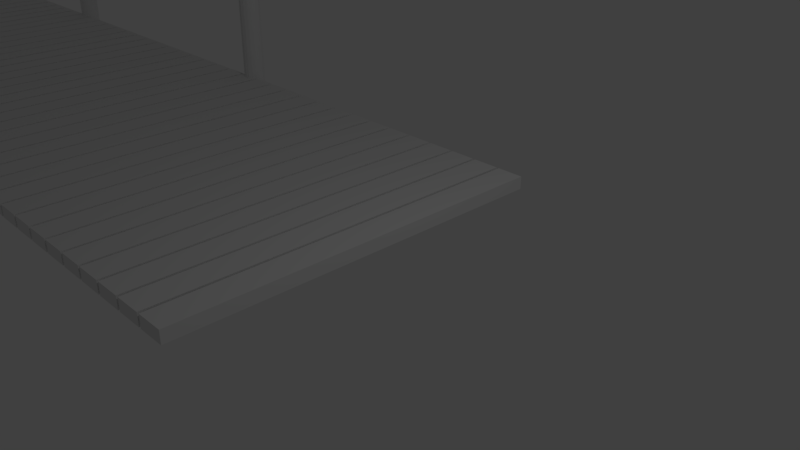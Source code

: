 # Source: Dock.blend  (saved by Blender 2.79.0; exported with 4.5.12 LTS)
import bpy
from mathutils import Matrix  # noqa: F401  (used for matrix-valued properties, if any)

bpy.ops.wm.read_factory_settings(use_empty=True)
scene = bpy.context.scene
scene.name = 'Scene'

# ---- collections
col_collection_1 = bpy.data.collections.new('Collection 1'); scene.collection.children.link(col_collection_1)

# ---- world
world_world = bpy.data.worlds.new('World'); scene.world = world_world
world_world.color = (0.05088, 0.05088, 0.05088)
world_world.use_sun_shadow = False
world_world.sun_shadow_jitter_overblur = 0.0
world_world.cycles.sampling_method = 'MANUAL'

# ---- cameras
cam_camera = bpy.data.cameras.new('Camera')
cam_camera.clip_end = 100.0
cam_camera.lens = 35.0
cam_camera.sensor_width = 32.0
cam_camera.sensor_height = 18.0
cam_camera.ortho_scale = 7.314
cam_camera.dof.focus_distance = 0.0
cam_camera.dof.aperture_fstop = 128.0

# ---- lights
light_lamp = bpy.data.lights.new('Lamp', 'POINT')
light_lamp.transmission_factor = 0.0
light_lamp.cutoff_distance = 30.0
light_lamp.energy = 100.0
light_lamp.shadow_buffer_clip_start = 1.001
light_lamp.shadow_soft_size = 0.1
light_lamp.shadow_maximum_resolution = 0.006
light_lamp.use_absolute_resolution = True

# ---- meshes
me_cube_001 = bpy.data.meshes.new('Cube.001')
me_cube_001.from_pydata([(-0.42, -3.0, -1.788e-08), (-0.42, -3.0, 0.2), (-0.42, 3.0, -1.788e-08), (-0.42, 3.0, 0.2), (0.02, -3.0, -1.788e-08), (0.02, -3.0, 0.2), (0.02, 3.0, -1.788e-08), (0.02, 3.0, 0.2), (-0.904, -3.0, -1.788e-08), (-0.904, -3.0, 0.2), (-0.904, 3.0, -1.788e-08), (-0.904, 3.0, 0.2), (-0.464, -3.0, -1.788e-08), (-0.464, -3.0, 0.2), (-0.464, 3.0, -1.788e-08), (-0.464, 3.0, 0.2), (-1.388, -3.0, -1.788e-08), (-1.388, -3.0, 0.2), (-1.388, 3.0, -1.788e-08), (-1.388, 3.0, 0.2), (-0.948, -3.0, -1.788e-08), (-0.948, -3.0, 0.2), (-0.948, 3.0, -1.788e-08), (-0.948, 3.0, 0.2), (-1.872, -3.0, -1.788e-08), (-1.872, -3.0, 0.2), (-1.872, 3.0, -1.788e-08), (-1.872, 3.0, 0.2), (-1.432, -3.0, -1.788e-08), (-1.432, -3.0, 0.2), (-1.432, 3.0, -1.788e-08), (-1.432, 3.0, 0.2), (-2.356, -3.0, -1.788e-08), (-2.356, -3.0, 0.2), (-2.356, 3.0, -1.788e-08), (-2.356, 3.0, 0.2), (-1.916, -3.0, -1.788e-08), (-1.916, -3.0, 0.2), (-1.916, 3.0, -1.788e-08), (-1.916, 3.0, 0.2), (-2.84, -3.0, -1.788e-08), (-2.84, -3.0, 0.2), (-2.84, 3.0, -1.788e-08), (-2.84, 3.0, 0.2), (-2.4, -3.0, -1.788e-08), (-2.4, -3.0, 0.2), (-2.4, 3.0, -1.788e-08), (-2.4, 3.0, 0.2), (-3.324, -3.0, -1.788e-08), (-3.324, -3.0, 0.2), (-3.324, 3.0, -1.788e-08), (-3.324, 3.0, 0.2), (-2.884, -3.0, -1.788e-08), (-2.884, -3.0, 0.2), (-2.884, 3.0, -1.788e-08), (-2.884, 3.0, 0.2), (-3.808, -3.0, -1.788e-08), (-3.808, -3.0, 0.2), (-3.808, 3.0, -1.788e-08), (-3.808, 3.0, 0.2), (-3.368, -3.0, -1.788e-08), (-3.368, -3.0, 0.2), (-3.368, 3.0, -1.788e-08), (-3.368, 3.0, 0.2), (-4.292, -3.0, -1.788e-08), (-4.292, -3.0, 0.2), (-4.292, 3.0, -1.788e-08), (-4.292, 3.0, 0.2), (-3.852, -3.0, -1.788e-08), (-3.852, -3.0, 0.2), (-3.852, 3.0, -1.788e-08), (-3.852, 3.0, 0.2), (-4.776, -3.0, -1.788e-08), (-4.776, -3.0, 0.2), (-4.776, 3.0, -1.788e-08), (-4.776, 3.0, 0.2), (-4.336, -3.0, -1.788e-08), (-4.336, -3.0, 0.2), (-4.336, 3.0, -1.788e-08), (-4.336, 3.0, 0.2), (-5.26, -3.0, -1.788e-08), (-5.26, -3.0, 0.2), (-5.26, 3.0, -1.788e-08), (-5.26, 3.0, 0.2), (-4.82, -3.0, -1.788e-08), (-4.82, -3.0, 0.2), (-4.82, 3.0, -1.788e-08), (-4.82, 3.0, 0.2), (-5.744, -3.0, -1.788e-08), (-5.744, -3.0, 0.2), (-5.744, 3.0, -1.788e-08), (-5.744, 3.0, 0.2), (-5.304, -3.0, -1.788e-08), (-5.304, -3.0, 0.2), (-5.304, 3.0, -1.788e-08), (-5.304, 3.0, 0.2), (-6.228, -3.0, -1.788e-08), (-6.228, -3.0, 0.2), (-6.228, 3.0, -1.788e-08), (-6.228, 3.0, 0.2), (-5.788, -3.0, -1.788e-08), (-5.788, -3.0, 0.2), (-5.788, 3.0, -1.788e-08), (-5.788, 3.0, 0.2), (-6.712, -3.0, -1.788e-08), (-6.712, -3.0, 0.2), (-6.712, 3.0, -1.788e-08), (-6.712, 3.0, 0.2), (-6.272, -3.0, -1.788e-08), (-6.272, -3.0, 0.2), (-6.272, 3.0, -1.788e-08), (-6.272, 3.0, 0.2), (-7.196, -3.0, -1.788e-08), (-7.196, -3.0, 0.2), (-7.196, 3.0, -1.788e-08), (-7.196, 3.0, 0.2), (-6.756, -3.0, -1.788e-08), (-6.756, -3.0, 0.2), (-6.756, 3.0, -1.788e-08), (-6.756, 3.0, 0.2), (-6.974, -2.9, -2.0), (-6.974, -2.9, 2.0), (-6.897, -2.915, -2.0), (-6.897, -2.915, 2.0), (-6.832, -2.959, -2.0), (-6.832, -2.959, 2.0), (-6.789, -3.023, -2.0), (-6.789, -3.023, 2.0), (-6.774, -3.1, -2.0), (-6.774, -3.1, 2.0), (-6.789, -3.177, -2.0), (-6.789, -3.177, 2.0), (-6.832, -3.241, -2.0), (-6.832, -3.241, 2.0), (-6.897, -3.285, -2.0), (-6.897, -3.285, 2.0), (-6.974, -3.3, -2.0), (-6.974, -3.3, 2.0), (-7.05, -3.285, -2.0), (-7.05, -3.285, 2.0), (-7.115, -3.241, -2.0), (-7.115, -3.241, 2.0), (-7.158, -3.177, -2.0), (-7.158, -3.177, 2.0), (-7.174, -3.1, -2.0), (-7.174, -3.1, 2.0), (-7.158, -3.023, -2.0), (-7.158, -3.023, 2.0), (-7.115, -2.959, -2.0), (-7.115, -2.959, 2.0), (-7.05, -2.915, -2.0), (-7.05, -2.915, 2.0), (-6.974, 3.3, -2.0), (-6.974, 3.3, 2.0), (-6.897, 3.285, -2.0), (-6.897, 3.285, 2.0), (-6.832, 3.241, -2.0), (-6.832, 3.241, 2.0), (-6.789, 3.177, -2.0), (-6.789, 3.177, 2.0), (-6.774, 3.1, -2.0), (-6.774, 3.1, 2.0), (-6.789, 3.023, -2.0), (-6.789, 3.023, 2.0), (-6.832, 2.959, -2.0), (-6.832, 2.959, 2.0), (-6.897, 2.915, -2.0), (-6.897, 2.915, 2.0), (-6.974, 2.9, -2.0), (-6.974, 2.9, 2.0), (-7.05, 2.915, -2.0), (-7.05, 2.915, 2.0), (-7.115, 2.959, -2.0), (-7.115, 2.959, 2.0), (-7.158, 3.023, -2.0), (-7.158, 3.023, 2.0), (-7.174, 3.1, -2.0), (-7.174, 3.1, 2.0), (-7.158, 3.177, -2.0), (-7.158, 3.177, 2.0), (-7.115, 3.241, -2.0), (-7.115, 3.241, 2.0), (-7.05, 3.285, -2.0), (-7.05, 3.285, 2.0), (-7.672, -3.0, -1.788e-08), (-7.672, -3.0, 0.2), (-7.672, 3.0, -1.788e-08), (-7.672, 3.0, 0.2), (-7.232, -3.0, -1.788e-08), (-7.232, -3.0, 0.2), (-7.232, 3.0, -1.788e-08), (-7.232, 3.0, 0.2), (-8.156, -3.0, -1.788e-08), (-8.156, -3.0, 0.2), (-8.156, 3.0, -1.788e-08), (-8.156, 3.0, 0.2), (-7.716, -3.0, -1.788e-08), (-7.716, -3.0, 0.2), (-7.716, 3.0, -1.788e-08), (-7.716, 3.0, 0.2), (-8.64, -3.0, -1.788e-08), (-8.64, -3.0, 0.2), (-8.64, 3.0, -1.788e-08), (-8.64, 3.0, 0.2), (-8.2, -3.0, -1.788e-08), (-8.2, -3.0, 0.2), (-8.2, 3.0, -1.788e-08), (-8.2, 3.0, 0.2), (-9.124, -3.0, -1.788e-08), (-9.124, -3.0, 0.2), (-9.124, 3.0, -1.788e-08), (-9.124, 3.0, 0.2), (-8.684, -3.0, -1.788e-08), (-8.684, -3.0, 0.2), (-8.684, 3.0, -1.788e-08), (-8.684, 3.0, 0.2), (-9.608, -3.0, -1.788e-08), (-9.608, -3.0, 0.2), (-9.608, 3.0, -1.788e-08), (-9.608, 3.0, 0.2), (-9.168, -3.0, -1.788e-08), (-9.168, -3.0, 0.2), (-9.168, 3.0, -1.788e-08), (-9.168, 3.0, 0.2), (-10.09, -3.0, -1.788e-08), (-10.09, -3.0, 0.2), (-10.09, 3.0, -1.788e-08), (-10.09, 3.0, 0.2), (-9.652, -3.0, -1.788e-08), (-9.652, -3.0, 0.2), (-9.652, 3.0, -1.788e-08), (-9.652, 3.0, 0.2), (-10.58, -3.0, -1.788e-08), (-10.58, -3.0, 0.2), (-10.58, 3.0, -1.788e-08), (-10.58, 3.0, 0.2), (-10.14, -3.0, -1.788e-08), (-10.14, -3.0, 0.2), (-10.14, 3.0, -1.788e-08), (-10.14, 3.0, 0.2), (-11.06, -3.0, -1.788e-08), (-11.06, -3.0, 0.2), (-11.06, 3.0, -1.788e-08), (-11.06, 3.0, 0.2), (-10.62, -3.0, -1.788e-08), (-10.62, -3.0, 0.2), (-10.62, 3.0, -1.788e-08), (-10.62, 3.0, 0.2), (-11.54, -3.0, -1.788e-08), (-11.54, -3.0, 0.2), (-11.54, 3.0, -1.788e-08), (-11.54, 3.0, 0.2), (-11.1, -3.0, -1.788e-08), (-11.1, -3.0, 0.2), (-11.1, 3.0, -1.788e-08), (-11.1, 3.0, 0.2), (-12.03, -3.0, -1.788e-08), (-12.03, -3.0, 0.2), (-12.03, 3.0, -1.788e-08), (-12.03, 3.0, 0.2), (-11.59, -3.0, -1.788e-08), (-11.59, -3.0, 0.2), (-11.59, 3.0, -1.788e-08), (-11.59, 3.0, 0.2), (-12.51, -3.0, -1.788e-08), (-12.51, -3.0, 0.2), (-12.51, 3.0, -1.788e-08), (-12.51, 3.0, 0.2), (-12.07, -3.0, -1.788e-08), (-12.07, -3.0, 0.2), (-12.07, 3.0, -1.788e-08), (-12.07, 3.0, 0.2), (-13.0, -3.0, -1.788e-08), (-13.0, -3.0, 0.2), (-13.0, 3.0, -1.788e-08), (-13.0, 3.0, 0.2), (-12.56, -3.0, -1.788e-08), (-12.56, -3.0, 0.2), (-12.56, 3.0, -1.788e-08), (-12.56, 3.0, 0.2), (-13.48, -3.0, -1.788e-08), (-13.48, -3.0, 0.2), (-13.48, 3.0, -1.788e-08), (-13.48, 3.0, 0.2), (-13.04, -3.0, -1.788e-08), (-13.04, -3.0, 0.2), (-13.04, 3.0, -1.788e-08), (-13.04, 3.0, 0.2), (-13.96, -3.0, -1.788e-08), (-13.96, -3.0, 0.2), (-13.96, 3.0, -1.788e-08), (-13.96, 3.0, 0.2), (-13.52, -3.0, -1.788e-08), (-13.52, -3.0, 0.2), (-13.52, 3.0, -1.788e-08), (-13.52, 3.0, 0.2), (-14.45, -3.0, -1.788e-08), (-14.45, -3.0, 0.2), (-14.45, 3.0, -1.788e-08), (-14.45, 3.0, 0.2), (-14.01, -3.0, -1.788e-08), (-14.01, -3.0, 0.2), (-14.01, 3.0, -1.788e-08), (-14.01, 3.0, 0.2), (-14.23, -2.9, -2.0), (-14.23, -2.9, 2.0), (-14.15, -2.915, -2.0), (-14.15, -2.915, 2.0), (-14.08, -2.959, -2.0), (-14.08, -2.959, 2.0), (-14.04, -3.023, -2.0), (-14.04, -3.023, 2.0), (-14.03, -3.1, -2.0), (-14.03, -3.1, 2.0), (-14.04, -3.177, -2.0), (-14.04, -3.177, 2.0), (-14.08, -3.241, -2.0), (-14.08, -3.241, 2.0), (-14.15, -3.285, -2.0), (-14.15, -3.285, 2.0), (-14.23, -3.3, -2.0), (-14.23, -3.3, 2.0), (-14.3, -3.285, -2.0), (-14.3, -3.285, 2.0), (-14.37, -3.241, -2.0), (-14.37, -3.241, 2.0), (-14.41, -3.177, -2.0), (-14.41, -3.177, 2.0), (-14.43, -3.1, -2.0), (-14.43, -3.1, 2.0), (-14.41, -3.023, -2.0), (-14.41, -3.023, 2.0), (-14.37, -2.959, -2.0), (-14.37, -2.959, 2.0), (-14.3, -2.915, -2.0), (-14.3, -2.915, 2.0), (-14.23, 3.3, -2.0), (-14.23, 3.3, 2.0), (-14.15, 3.285, -2.0), (-14.15, 3.285, 2.0), (-14.08, 3.241, -2.0), (-14.08, 3.241, 2.0), (-14.04, 3.177, -2.0), (-14.04, 3.177, 2.0), (-14.03, 3.1, -2.0), (-14.03, 3.1, 2.0), (-14.04, 3.023, -2.0), (-14.04, 3.023, 2.0), (-14.08, 2.959, -2.0), (-14.08, 2.959, 2.0), (-14.15, 2.915, -2.0), (-14.15, 2.915, 2.0), (-14.23, 2.9, -2.0), (-14.23, 2.9, 2.0), (-14.3, 2.915, -2.0), (-14.3, 2.915, 2.0), (-14.37, 2.959, -2.0), (-14.37, 2.959, 2.0), (-14.41, 3.023, -2.0), (-14.41, 3.023, 2.0), (-14.43, 3.1, -2.0), (-14.43, 3.1, 2.0), (-14.41, 3.177, -2.0), (-14.41, 3.177, 2.0), (-14.37, 3.241, -2.0), (-14.37, 3.241, 2.0), (-14.3, 3.285, -2.0), (-14.3, 3.285, 2.0), (-14.92, -3.0, -1.788e-08), (-14.92, -3.0, 0.2), (-14.92, 3.0, -1.788e-08), (-14.92, 3.0, 0.2), (-14.48, -3.0, -1.788e-08), (-14.48, -3.0, 0.2), (-14.48, 3.0, -1.788e-08), (-14.48, 3.0, 0.2), (-15.41, -3.0, -1.788e-08), (-15.41, -3.0, 0.2), (-15.41, 3.0, -1.788e-08), (-15.41, 3.0, 0.2), (-14.97, -3.0, -1.788e-08), (-14.97, -3.0, 0.2), (-14.97, 3.0, -1.788e-08), (-14.97, 3.0, 0.2), (-15.89, -3.0, -1.788e-08), (-15.89, -3.0, 0.2), (-15.89, 3.0, -1.788e-08), (-15.89, 3.0, 0.2), (-15.45, -3.0, -1.788e-08), (-15.45, -3.0, 0.2), (-15.45, 3.0, -1.788e-08), (-15.45, 3.0, 0.2), (-16.38, -3.0, -1.788e-08), (-16.38, -3.0, 0.2), (-16.38, 3.0, -1.788e-08), (-16.38, 3.0, 0.2), (-15.94, -3.0, -1.788e-08), (-15.94, -3.0, 0.2), (-15.94, 3.0, -1.788e-08), (-15.94, 3.0, 0.2), (-16.86, -3.0, -1.788e-08), (-16.86, -3.0, 0.2), (-16.86, 3.0, -1.788e-08), (-16.86, 3.0, 0.2), (-16.42, -3.0, -1.788e-08), (-16.42, -3.0, 0.2), (-16.42, 3.0, -1.788e-08), (-16.42, 3.0, 0.2), (-17.34, -3.0, -1.788e-08), (-17.34, -3.0, 0.2), (-17.34, 3.0, -1.788e-08), (-17.34, 3.0, 0.2), (-16.9, -3.0, -1.788e-08), (-16.9, -3.0, 0.2), (-16.9, 3.0, -1.788e-08), (-16.9, 3.0, 0.2), (-17.83, -3.0, -1.788e-08), (-17.83, -3.0, 0.2), (-17.83, 3.0, -1.788e-08), (-17.83, 3.0, 0.2), (-17.39, -3.0, -1.788e-08), (-17.39, -3.0, 0.2), (-17.39, 3.0, -1.788e-08), (-17.39, 3.0, 0.2), (-18.31, -3.0, -1.788e-08), (-18.31, -3.0, 0.2), (-18.31, 3.0, -1.788e-08), (-18.31, 3.0, 0.2), (-17.87, -3.0, -1.788e-08), (-17.87, -3.0, 0.2), (-17.87, 3.0, -1.788e-08), (-17.87, 3.0, 0.2), (-18.8, -3.0, -1.788e-08), (-18.8, -3.0, 0.2), (-18.8, 3.0, -1.788e-08), (-18.8, 3.0, 0.2), (-18.36, -3.0, -1.788e-08), (-18.36, -3.0, 0.2), (-18.36, 3.0, -1.788e-08), (-18.36, 3.0, 0.2), (-19.28, -3.0, -1.788e-08), (-19.28, -3.0, 0.2), (-19.28, 3.0, -1.788e-08), (-19.28, 3.0, 0.2), (-18.84, -3.0, -1.788e-08), (-18.84, -3.0, 0.2), (-18.84, 3.0, -1.788e-08), (-18.84, 3.0, 0.2), (-19.76, -3.0, -1.788e-08), (-19.76, -3.0, 0.2), (-19.76, 3.0, -1.788e-08), (-19.76, 3.0, 0.2), (-19.32, -3.0, -1.788e-08), (-19.32, -3.0, 0.2), (-19.32, 3.0, -1.788e-08), (-19.32, 3.0, 0.2), (-20.25, -3.0, -1.788e-08), (-20.25, -3.0, 0.2), (-20.25, 3.0, -1.788e-08), (-20.25, 3.0, 0.2), (-19.81, -3.0, -1.788e-08), (-19.81, -3.0, 0.2), (-19.81, 3.0, -1.788e-08), (-19.81, 3.0, 0.2), (-20.73, -3.0, -1.788e-08), (-20.73, -3.0, 0.2), (-20.73, 3.0, -1.788e-08), (-20.73, 3.0, 0.2), (-20.29, -3.0, -1.788e-08), (-20.29, -3.0, 0.2), (-20.29, 3.0, -1.788e-08), (-20.29, 3.0, 0.2), (-21.22, -3.0, -1.788e-08), (-21.22, -3.0, 0.2), (-21.22, 3.0, -1.788e-08), (-21.22, 3.0, 0.2), (-20.78, -3.0, -1.788e-08), (-20.78, -3.0, 0.2), (-20.78, 3.0, -1.788e-08), (-20.78, 3.0, 0.2), (-21.7, -3.0, -1.788e-08), (-21.7, -3.0, 0.2), (-21.7, 3.0, -1.788e-08), (-21.7, 3.0, 0.2), (-21.26, -3.0, -1.788e-08), (-21.26, -3.0, 0.2), (-21.26, 3.0, -1.788e-08), (-21.26, 3.0, 0.2), (-21.48, -2.9, -2.0), (-21.48, -2.9, 2.0), (-21.4, -2.915, -2.0), (-21.4, -2.915, 2.0), (-21.34, -2.959, -2.0), (-21.34, -2.959, 2.0), (-21.29, -3.023, -2.0), (-21.29, -3.023, 2.0), (-21.28, -3.1, -2.0), (-21.28, -3.1, 2.0), (-21.29, -3.177, -2.0), (-21.29, -3.177, 2.0), (-21.34, -3.241, -2.0), (-21.34, -3.241, 2.0), (-21.4, -3.285, -2.0), (-21.4, -3.285, 2.0), (-21.48, -3.3, -2.0), (-21.48, -3.3, 2.0), (-21.55, -3.285, -2.0), (-21.55, -3.285, 2.0), (-21.62, -3.241, -2.0), (-21.62, -3.241, 2.0), (-21.66, -3.177, -2.0), (-21.66, -3.177, 2.0), (-21.68, -3.1, -2.0), (-21.68, -3.1, 2.0), (-21.66, -3.023, -2.0), (-21.66, -3.023, 2.0), (-21.62, -2.959, -2.0), (-21.62, -2.959, 2.0), (-21.55, -2.915, -2.0), (-21.55, -2.915, 2.0), (-21.48, 3.3, -2.0), (-21.48, 3.3, 2.0), (-21.4, 3.285, -2.0), (-21.4, 3.285, 2.0), (-21.34, 3.241, -2.0), (-21.34, 3.241, 2.0), (-21.29, 3.177, -2.0), (-21.29, 3.177, 2.0), (-21.28, 3.1, -2.0), (-21.28, 3.1, 2.0), (-21.29, 3.023, -2.0), (-21.29, 3.023, 2.0), (-21.34, 2.959, -2.0), (-21.34, 2.959, 2.0), (-21.4, 2.915, -2.0), (-21.4, 2.915, 2.0), (-21.48, 2.9, -2.0), (-21.48, 2.9, 2.0), (-21.55, 2.915, -2.0), (-21.55, 2.915, 2.0), (-21.62, 2.959, -2.0), (-21.62, 2.959, 2.0), (-21.66, 3.023, -2.0), (-21.66, 3.023, 2.0), (-21.68, 3.1, -2.0), (-21.68, 3.1, 2.0), (-21.66, 3.177, -2.0), (-21.66, 3.177, 2.0), (-21.62, 3.241, -2.0), (-21.62, 3.241, 2.0), (-21.55, 3.285, -2.0), (-21.55, 3.285, 2.0), (-22.18, -3.0, -1.788e-08), (-22.18, -3.0, 0.2), (-22.18, 3.0, -1.788e-08), (-22.18, 3.0, 0.2), (-21.74, -3.0, -1.788e-08), (-21.74, -3.0, 0.2), (-21.74, 3.0, -1.788e-08), (-21.74, 3.0, 0.2), (-22.66, -3.0, -1.788e-08), (-22.66, -3.0, 0.2), (-22.66, 3.0, -1.788e-08), (-22.66, 3.0, 0.2), (-22.22, -3.0, -1.788e-08), (-22.22, -3.0, 0.2), (-22.22, 3.0, -1.788e-08), (-22.22, 3.0, 0.2), (-23.14, -3.0, -1.788e-08), (-23.14, -3.0, 0.2), (-23.14, 3.0, -1.788e-08), (-23.14, 3.0, 0.2), (-22.7, -3.0, -1.788e-08), (-22.7, -3.0, 0.2), (-22.7, 3.0, -1.788e-08), (-22.7, 3.0, 0.2), (-23.63, -3.0, -1.788e-08), (-23.63, -3.0, 0.2), (-23.63, 3.0, -1.788e-08), (-23.63, 3.0, 0.2), (-23.19, -3.0, -1.788e-08), (-23.19, -3.0, 0.2), (-23.19, 3.0, -1.788e-08), (-23.19, 3.0, 0.2), (-24.11, -3.0, -1.788e-08), (-24.11, -3.0, 0.2), (-24.11, 3.0, -1.788e-08), (-24.11, 3.0, 0.2), (-23.67, -3.0, -1.788e-08), (-23.67, -3.0, 0.2), (-23.67, 3.0, -1.788e-08), (-23.67, 3.0, 0.2), (-24.6, -3.0, -1.788e-08), (-24.6, -3.0, 0.2), (-24.6, 3.0, -1.788e-08), (-24.6, 3.0, 0.2), (-24.16, -3.0, -1.788e-08), (-24.16, -3.0, 0.2), (-24.16, 3.0, -1.788e-08), (-24.16, 3.0, 0.2), (-25.08, -3.0, -1.788e-08), (-25.08, -3.0, 0.2), (-25.08, 3.0, -1.788e-08), (-25.08, 3.0, 0.2), (-24.64, -3.0, -1.788e-08), (-24.64, -3.0, 0.2), (-24.64, 3.0, -1.788e-08), (-24.64, 3.0, 0.2), (-25.56, -3.0, -1.788e-08), (-25.56, -3.0, 0.2), (-25.56, 3.0, -1.788e-08), (-25.56, 3.0, 0.2), (-25.12, -3.0, -1.788e-08), (-25.12, -3.0, 0.2), (-25.12, 3.0, -1.788e-08), (-25.12, 3.0, 0.2), (-26.05, -3.0, -1.788e-08), (-26.05, -3.0, 0.2), (-26.05, 3.0, -1.788e-08), (-26.05, 3.0, 0.2), (-25.61, -3.0, -1.788e-08), (-25.61, -3.0, 0.2), (-25.61, 3.0, -1.788e-08), (-25.61, 3.0, 0.2), (-26.53, -3.0, -1.788e-08), (-26.53, -3.0, 0.2), (-26.53, 3.0, -1.788e-08), (-26.53, 3.0, 0.2), (-26.09, -3.0, -1.788e-08), (-26.09, -3.0, 0.2), (-26.09, 3.0, -1.788e-08), (-26.09, 3.0, 0.2), (-27.02, -3.0, -1.788e-08), (-27.02, -3.0, 0.2), (-27.02, 3.0, -1.788e-08), (-27.02, 3.0, 0.2), (-26.58, -3.0, -1.788e-08), (-26.58, -3.0, 0.2), (-26.58, 3.0, -1.788e-08), (-26.58, 3.0, 0.2), (-27.5, -3.0, -1.788e-08), (-27.5, -3.0, 0.2), (-27.5, 3.0, -1.788e-08), (-27.5, 3.0, 0.2), (-27.06, -3.0, -1.788e-08), (-27.06, -3.0, 0.2), (-27.06, 3.0, -1.788e-08), (-27.06, 3.0, 0.2), (-27.98, -3.0, -1.788e-08), (-27.98, -3.0, 0.2), (-27.98, 3.0, -1.788e-08), (-27.98, 3.0, 0.2), (-27.54, -3.0, -1.788e-08), (-27.54, -3.0, 0.2), (-27.54, 3.0, -1.788e-08), (-27.54, 3.0, 0.2), (-28.47, -3.0, -1.788e-08), (-28.47, -3.0, 0.2), (-28.47, 3.0, -1.788e-08), (-28.47, 3.0, 0.2), (-28.03, -3.0, -1.788e-08), (-28.03, -3.0, 0.2), (-28.03, 3.0, -1.788e-08), (-28.03, 3.0, 0.2), (-28.95, -3.0, -1.788e-08), (-28.95, -3.0, 0.2), (-28.95, 3.0, -1.788e-08), (-28.95, 3.0, 0.2), (-28.51, -3.0, -1.788e-08), (-28.51, -3.0, 0.2), (-28.51, 3.0, -1.788e-08), (-28.51, 3.0, 0.2), (-28.73, -2.9, -2.0), (-28.73, -2.9, 2.0), (-28.65, -2.915, -2.0), (-28.65, -2.915, 2.0), (-28.59, -2.959, -2.0), (-28.59, -2.959, 2.0), (-28.54, -3.023, -2.0), (-28.54, -3.023, 2.0), (-28.53, -3.1, -2.0), (-28.53, -3.1, 2.0), (-28.54, -3.177, -2.0), (-28.54, -3.177, 2.0), (-28.59, -3.241, -2.0), (-28.59, -3.241, 2.0), (-28.65, -3.285, -2.0), (-28.65, -3.285, 2.0), (-28.73, -3.3, -2.0), (-28.73, -3.3, 2.0), (-28.81, -3.285, -2.0), (-28.81, -3.285, 2.0), (-28.87, -3.241, -2.0), (-28.87, -3.241, 2.0), (-28.91, -3.177, -2.0), (-28.91, -3.177, 2.0), (-28.93, -3.1, -2.0), (-28.93, -3.1, 2.0), (-28.91, -3.023, -2.0), (-28.91, -3.023, 2.0), (-28.87, -2.959, -2.0), (-28.87, -2.959, 2.0), (-28.81, -2.915, -2.0), (-28.81, -2.915, 2.0), (-28.73, 3.3, -2.0), (-28.73, 3.3, 2.0), (-28.65, 3.285, -2.0), (-28.65, 3.285, 2.0), (-28.59, 3.241, -2.0), (-28.59, 3.241, 2.0), (-28.54, 3.177, -2.0), (-28.54, 3.177, 2.0), (-28.53, 3.1, -2.0), (-28.53, 3.1, 2.0), (-28.54, 3.023, -2.0), (-28.54, 3.023, 2.0), (-28.59, 2.959, -2.0), (-28.59, 2.959, 2.0), (-28.65, 2.915, -2.0), (-28.65, 2.915, 2.0), (-28.73, 2.9, -2.0), (-28.73, 2.9, 2.0), (-28.81, 2.915, -2.0), (-28.81, 2.915, 2.0), (-28.87, 2.959, -2.0), (-28.87, 2.959, 2.0), (-28.91, 3.023, -2.0), (-28.91, 3.023, 2.0), (-28.93, 3.1, -2.0), (-28.93, 3.1, 2.0), (-28.91, 3.177, -2.0), (-28.91, 3.177, 2.0), (-28.87, 3.241, -2.0), (-28.87, 3.241, 2.0), (-28.81, 3.285, -2.0), (-28.81, 3.285, 2.0), (-29.43, -3.0, -1.788e-08), (-29.43, -3.0, 0.2), (-29.43, 3.0, -1.788e-08), (-29.43, 3.0, 0.2), (-28.99, -3.0, -1.788e-08), (-28.99, -3.0, 0.2), (-28.99, 3.0, -1.788e-08), (-28.99, 3.0, 0.2), (-29.91, -3.0, -1.788e-08), (-29.91, -3.0, 0.2), (-29.91, 3.0, -1.788e-08), (-29.91, 3.0, 0.2), (-29.47, -3.0, -1.788e-08), (-29.47, -3.0, 0.2), (-29.47, 3.0, -1.788e-08), (-29.47, 3.0, 0.2), (-30.4, -3.0, -1.788e-08), (-30.4, -3.0, 0.2), (-30.4, 3.0, -1.788e-08), (-30.4, 3.0, 0.2), (-29.96, -3.0, -1.788e-08), (-29.96, -3.0, 0.2), (-29.96, 3.0, -1.788e-08), (-29.96, 3.0, 0.2), (-30.88, -3.0, -1.788e-08), (-30.88, -3.0, 0.2), (-30.88, 3.0, -1.788e-08), (-30.88, 3.0, 0.2), (-30.44, -3.0, -1.788e-08), (-30.44, -3.0, 0.2), (-30.44, 3.0, -1.788e-08), (-30.44, 3.0, 0.2), (-31.36, -3.0, -1.788e-08), (-31.36, -3.0, 0.2), (-31.36, 3.0, -1.788e-08), (-31.36, 3.0, 0.2), (-30.92, -3.0, -1.788e-08), (-30.92, -3.0, 0.2), (-30.92, 3.0, -1.788e-08), (-30.92, 3.0, 0.2), (-31.85, -3.0, -1.788e-08), (-31.85, -3.0, 0.2), (-31.85, 3.0, -1.788e-08), (-31.85, 3.0, 0.2), (-31.41, -3.0, -1.788e-08), (-31.41, -3.0, 0.2), (-31.41, 3.0, -1.788e-08), (-31.41, 3.0, 0.2), (-32.33, -3.0, -1.788e-08), (-32.33, -3.0, 0.2), (-32.33, 3.0, -1.788e-08), (-32.33, 3.0, 0.2), (-31.89, -3.0, -1.788e-08), (-31.89, -3.0, 0.2), (-31.89, 3.0, -1.788e-08), (-31.89, 3.0, 0.2), (-32.82, -3.0, -1.788e-08), (-32.82, -3.0, 0.2), (-32.82, 3.0, -1.788e-08), (-32.82, 3.0, 0.2), (-32.38, -3.0, -1.788e-08), (-32.38, -3.0, 0.2), (-32.38, 3.0, -1.788e-08), (-32.38, 3.0, 0.2), (-33.3, -3.0, -1.788e-08), (-33.3, -3.0, 0.2), (-33.3, 3.0, -1.788e-08), (-33.3, 3.0, 0.2), (-32.86, -3.0, -1.788e-08), (-32.86, -3.0, 0.2), (-32.86, 3.0, -1.788e-08), (-32.86, 3.0, 0.2), (-33.78, -3.0, -1.788e-08), (-33.78, -3.0, 0.2), (-33.78, 3.0, -1.788e-08), (-33.78, 3.0, 0.2), (-33.34, -3.0, -1.788e-08), (-33.34, -3.0, 0.2), (-33.34, 3.0, -1.788e-08), (-33.34, 3.0, 0.2), (-34.27, -3.0, -1.788e-08), (-34.27, -3.0, 0.2), (-34.27, 3.0, -1.788e-08), (-34.27, 3.0, 0.2), (-33.83, -3.0, -1.788e-08), (-33.83, -3.0, 0.2), (-33.83, 3.0, -1.788e-08), (-33.83, 3.0, 0.2), (-34.75, -3.0, -1.788e-08), (-34.75, -3.0, 0.2), (-34.75, 3.0, -1.788e-08), (-34.75, 3.0, 0.2), (-34.31, -3.0, -1.788e-08), (-34.31, -3.0, 0.2), (-34.31, 3.0, -1.788e-08), (-34.31, 3.0, 0.2), (-35.24, -3.0, -1.788e-08), (-35.24, -3.0, 0.2), (-35.24, 3.0, -1.788e-08), (-35.24, 3.0, 0.2), (-34.8, -3.0, -1.788e-08), (-34.8, -3.0, 0.2), (-34.8, 3.0, -1.788e-08), (-34.8, 3.0, 0.2), (-35.72, -3.0, -1.788e-08), (-35.72, -3.0, 0.2), (-35.72, 3.0, -1.788e-08), (-35.72, 3.0, 0.2), (-35.28, -3.0, -1.788e-08), (-35.28, -3.0, 0.2), (-35.28, 3.0, -1.788e-08), (-35.28, 3.0, 0.2), (-36.2, -3.0, -1.788e-08), (-36.2, -3.0, 0.2), (-36.2, 3.0, -1.788e-08), (-36.2, 3.0, 0.2), (-35.76, -3.0, -1.788e-08), (-35.76, -3.0, 0.2), (-35.76, 3.0, -1.788e-08), (-35.76, 3.0, 0.2), (-35.98, -2.9, -2.0), (-35.98, -2.9, 2.0), (-35.91, -2.915, -2.0), (-35.91, -2.915, 2.0), (-35.84, -2.959, -2.0), (-35.84, -2.959, 2.0), (-35.8, -3.023, -2.0), (-35.8, -3.023, 2.0), (-35.78, -3.1, -2.0), (-35.78, -3.1, 2.0), (-35.8, -3.177, -2.0), (-35.8, -3.177, 2.0), (-35.84, -3.241, -2.0), (-35.84, -3.241, 2.0), (-35.91, -3.285, -2.0), (-35.91, -3.285, 2.0), (-35.98, -3.3, -2.0), (-35.98, -3.3, 2.0), (-36.06, -3.285, -2.0), (-36.06, -3.285, 2.0), (-36.12, -3.241, -2.0), (-36.12, -3.241, 2.0), (-36.17, -3.177, -2.0), (-36.17, -3.177, 2.0), (-36.18, -3.1, -2.0), (-36.18, -3.1, 2.0), (-36.17, -3.023, -2.0), (-36.17, -3.023, 2.0), (-36.12, -2.959, -2.0), (-36.12, -2.959, 2.0), (-36.06, -2.915, -2.0), (-36.06, -2.915, 2.0), (-35.98, 3.3, -2.0), (-35.98, 3.3, 2.0), (-35.91, 3.285, -2.0), (-35.91, 3.285, 2.0), (-35.84, 3.241, -2.0), (-35.84, 3.241, 2.0), (-35.8, 3.177, -2.0), (-35.8, 3.177, 2.0), (-35.78, 3.1, -2.0), (-35.78, 3.1, 2.0), (-35.8, 3.023, -2.0), (-35.8, 3.023, 2.0), (-35.84, 2.959, -2.0), (-35.84, 2.959, 2.0), (-35.91, 2.915, -2.0), (-35.91, 2.915, 2.0), (-35.98, 2.9, -2.0), (-35.98, 2.9, 2.0), (-36.06, 2.915, -2.0), (-36.06, 2.915, 2.0), (-36.12, 2.959, -2.0), (-36.12, 2.959, 2.0), (-36.17, 3.023, -2.0), (-36.17, 3.023, 2.0), (-36.18, 3.1, -2.0), (-36.18, 3.1, 2.0), (-36.17, 3.177, -2.0), (-36.17, 3.177, 2.0), (-36.12, 3.241, -2.0), (-36.12, 3.241, 2.0), (-36.06, 3.285, -2.0), (-36.06, 3.285, 2.0)], [], [(0, 1, 3, 2), (2, 3, 7, 6), (6, 7, 5, 4), (4, 5, 1, 0), (2, 6, 4, 0), (7, 3, 1, 5), (8, 9, 11, 10), (10, 11, 15, 14), (14, 15, 13, 12), (12, 13, 9, 8), (10, 14, 12, 8), (15, 11, 9, 13), (16, 17, 19, 18), (18, 19, 23, 22), (22, 23, 21, 20), (20, 21, 17, 16), (18, 22, 20, 16), (23, 19, 17, 21), (24, 25, 27, 26), (26, 27, 31, 30), (30, 31, 29, 28), (28, 29, 25, 24), (26, 30, 28, 24), (31, 27, 25, 29), (32, 33, 35, 34), (34, 35, 39, 38), (38, 39, 37, 36), (36, 37, 33, 32), (34, 38, 36, 32), (39, 35, 33, 37), (40, 41, 43, 42), (42, 43, 47, 46), (46, 47, 45, 44), (44, 45, 41, 40), (42, 46, 44, 40), (47, 43, 41, 45), (48, 49, 51, 50), (50, 51, 55, 54), (54, 55, 53, 52), (52, 53, 49, 48), (50, 54, 52, 48), (55, 51, 49, 53), (56, 57, 59, 58), (58, 59, 63, 62), (62, 63, 61, 60), (60, 61, 57, 56), (58, 62, 60, 56), (63, 59, 57, 61), (64, 65, 67, 66), (66, 67, 71, 70), (70, 71, 69, 68), (68, 69, 65, 64), (66, 70, 68, 64), (71, 67, 65, 69), (72, 73, 75, 74), (74, 75, 79, 78), (78, 79, 77, 76), (76, 77, 73, 72), (74, 78, 76, 72), (79, 75, 73, 77), (80, 81, 83, 82), (82, 83, 87, 86), (86, 87, 85, 84), (84, 85, 81, 80), (82, 86, 84, 80), (87, 83, 81, 85), (88, 89, 91, 90), (90, 91, 95, 94), (94, 95, 93, 92), (92, 93, 89, 88), (90, 94, 92, 88), (95, 91, 89, 93), (96, 97, 99, 98), (98, 99, 103, 102), (102, 103, 101, 100), (100, 101, 97, 96), (98, 102, 100, 96), (103, 99, 97, 101), (104, 105, 107, 106), (106, 107, 111, 110), (110, 111, 109, 108), (108, 109, 105, 104), (106, 110, 108, 104), (111, 107, 105, 109), (112, 113, 115, 114), (114, 115, 119, 118), (118, 119, 117, 116), (116, 117, 113, 112), (114, 118, 116, 112), (119, 115, 113, 117), (120, 121, 123, 122), (122, 123, 125, 124), (124, 125, 127, 126), (126, 127, 129, 128), (128, 129, 131, 130), (130, 131, 133, 132), (132, 133, 135, 134), (134, 135, 137, 136), (136, 137, 139, 138), (138, 139, 141, 140), (140, 141, 143, 142), (142, 143, 145, 144), (144, 145, 147, 146), (146, 147, 149, 148), (123, 121, 151, 149, 147, 145, 143, 141, 139, 137, 135, 133, 131, 129, 127, 125), (148, 149, 151, 150), (150, 151, 121, 120), (120, 122, 124, 126, 128, 130, 132, 134, 136, 138, 140, 142, 144, 146, 148, 150), (152, 153, 155, 154), (154, 155, 157, 156), (156, 157, 159, 158), (158, 159, 161, 160), (160, 161, 163, 162), (162, 163, 165, 164), (164, 165, 167, 166), (166, 167, 169, 168), (168, 169, 171, 170), (170, 171, 173, 172), (172, 173, 175, 174), (174, 175, 177, 176), (176, 177, 179, 178), (178, 179, 181, 180), (155, 153, 183, 181, 179, 177, 175, 173, 171, 169, 167, 165, 163, 161, 159, 157), (180, 181, 183, 182), (182, 183, 153, 152), (152, 154, 156, 158, 160, 162, 164, 166, 168, 170, 172, 174, 176, 178, 180, 182), (184, 185, 187, 186), (186, 187, 191, 190), (190, 191, 189, 188), (188, 189, 185, 184), (186, 190, 188, 184), (191, 187, 185, 189), (192, 193, 195, 194), (194, 195, 199, 198), (198, 199, 197, 196), (196, 197, 193, 192), (194, 198, 196, 192), (199, 195, 193, 197), (200, 201, 203, 202), (202, 203, 207, 206), (206, 207, 205, 204), (204, 205, 201, 200), (202, 206, 204, 200), (207, 203, 201, 205), (208, 209, 211, 210), (210, 211, 215, 214), (214, 215, 213, 212), (212, 213, 209, 208), (210, 214, 212, 208), (215, 211, 209, 213), (216, 217, 219, 218), (218, 219, 223, 222), (222, 223, 221, 220), (220, 221, 217, 216), (218, 222, 220, 216), (223, 219, 217, 221), (224, 225, 227, 226), (226, 227, 231, 230), (230, 231, 229, 228), (228, 229, 225, 224), (226, 230, 228, 224), (231, 227, 225, 229), (232, 233, 235, 234), (234, 235, 239, 238), (238, 239, 237, 236), (236, 237, 233, 232), (234, 238, 236, 232), (239, 235, 233, 237), (240, 241, 243, 242), (242, 243, 247, 246), (246, 247, 245, 244), (244, 245, 241, 240), (242, 246, 244, 240), (247, 243, 241, 245), (248, 249, 251, 250), (250, 251, 255, 254), (254, 255, 253, 252), (252, 253, 249, 248), (250, 254, 252, 248), (255, 251, 249, 253), (256, 257, 259, 258), (258, 259, 263, 262), (262, 263, 261, 260), (260, 261, 257, 256), (258, 262, 260, 256), (263, 259, 257, 261), (264, 265, 267, 266), (266, 267, 271, 270), (270, 271, 269, 268), (268, 269, 265, 264), (266, 270, 268, 264), (271, 267, 265, 269), (272, 273, 275, 274), (274, 275, 279, 278), (278, 279, 277, 276), (276, 277, 273, 272), (274, 278, 276, 272), (279, 275, 273, 277), (280, 281, 283, 282), (282, 283, 287, 286), (286, 287, 285, 284), (284, 285, 281, 280), (282, 286, 284, 280), (287, 283, 281, 285), (288, 289, 291, 290), (290, 291, 295, 294), (294, 295, 293, 292), (292, 293, 289, 288), (290, 294, 292, 288), (295, 291, 289, 293), (296, 297, 299, 298), (298, 299, 303, 302), (302, 303, 301, 300), (300, 301, 297, 296), (298, 302, 300, 296), (303, 299, 297, 301), (304, 305, 307, 306), (306, 307, 309, 308), (308, 309, 311, 310), (310, 311, 313, 312), (312, 313, 315, 314), (314, 315, 317, 316), (316, 317, 319, 318), (318, 319, 321, 320), (320, 321, 323, 322), (322, 323, 325, 324), (324, 325, 327, 326), (326, 327, 329, 328), (328, 329, 331, 330), (330, 331, 333, 332), (307, 305, 335, 333, 331, 329, 327, 325, 323, 321, 319, 317, 315, 313, 311, 309), (332, 333, 335, 334), (334, 335, 305, 304), (304, 306, 308, 310, 312, 314, 316, 318, 320, 322, 324, 326, 328, 330, 332, 334), (336, 337, 339, 338), (338, 339, 341, 340), (340, 341, 343, 342), (342, 343, 345, 344), (344, 345, 347, 346), (346, 347, 349, 348), (348, 349, 351, 350), (350, 351, 353, 352), (352, 353, 355, 354), (354, 355, 357, 356), (356, 357, 359, 358), (358, 359, 361, 360), (360, 361, 363, 362), (362, 363, 365, 364), (339, 337, 367, 365, 363, 361, 359, 357, 355, 353, 351, 349, 347, 345, 343, 341), (364, 365, 367, 366), (366, 367, 337, 336), (336, 338, 340, 342, 344, 346, 348, 350, 352, 354, 356, 358, 360, 362, 364, 366), (368, 369, 371, 370), (370, 371, 375, 374), (374, 375, 373, 372), (372, 373, 369, 368), (370, 374, 372, 368), (375, 371, 369, 373), (376, 377, 379, 378), (378, 379, 383, 382), (382, 383, 381, 380), (380, 381, 377, 376), (378, 382, 380, 376), (383, 379, 377, 381), (384, 385, 387, 386), (386, 387, 391, 390), (390, 391, 389, 388), (388, 389, 385, 384), (386, 390, 388, 384), (391, 387, 385, 389), (392, 393, 395, 394), (394, 395, 399, 398), (398, 399, 397, 396), (396, 397, 393, 392), (394, 398, 396, 392), (399, 395, 393, 397), (400, 401, 403, 402), (402, 403, 407, 406), (406, 407, 405, 404), (404, 405, 401, 400), (402, 406, 404, 400), (407, 403, 401, 405), (408, 409, 411, 410), (410, 411, 415, 414), (414, 415, 413, 412), (412, 413, 409, 408), (410, 414, 412, 408), (415, 411, 409, 413), (416, 417, 419, 418), (418, 419, 423, 422), (422, 423, 421, 420), (420, 421, 417, 416), (418, 422, 420, 416), (423, 419, 417, 421), (424, 425, 427, 426), (426, 427, 431, 430), (430, 431, 429, 428), (428, 429, 425, 424), (426, 430, 428, 424), (431, 427, 425, 429), (432, 433, 435, 434), (434, 435, 439, 438), (438, 439, 437, 436), (436, 437, 433, 432), (434, 438, 436, 432), (439, 435, 433, 437), (440, 441, 443, 442), (442, 443, 447, 446), (446, 447, 445, 444), (444, 445, 441, 440), (442, 446, 444, 440), (447, 443, 441, 445), (448, 449, 451, 450), (450, 451, 455, 454), (454, 455, 453, 452), (452, 453, 449, 448), (450, 454, 452, 448), (455, 451, 449, 453), (456, 457, 459, 458), (458, 459, 463, 462), (462, 463, 461, 460), (460, 461, 457, 456), (458, 462, 460, 456), (463, 459, 457, 461), (464, 465, 467, 466), (466, 467, 471, 470), (470, 471, 469, 468), (468, 469, 465, 464), (466, 470, 468, 464), (471, 467, 465, 469), (472, 473, 475, 474), (474, 475, 479, 478), (478, 479, 477, 476), (476, 477, 473, 472), (474, 478, 476, 472), (479, 475, 473, 477), (480, 481, 483, 482), (482, 483, 487, 486), (486, 487, 485, 484), (484, 485, 481, 480), (482, 486, 484, 480), (487, 483, 481, 485), (488, 489, 491, 490), (490, 491, 493, 492), (492, 493, 495, 494), (494, 495, 497, 496), (496, 497, 499, 498), (498, 499, 501, 500), (500, 501, 503, 502), (502, 503, 505, 504), (504, 505, 507, 506), (506, 507, 509, 508), (508, 509, 511, 510), (510, 511, 513, 512), (512, 513, 515, 514), (514, 515, 517, 516), (491, 489, 519, 517, 515, 513, 511, 509, 507, 505, 503, 501, 499, 497, 495, 493), (516, 517, 519, 518), (518, 519, 489, 488), (488, 490, 492, 494, 496, 498, 500, 502, 504, 506, 508, 510, 512, 514, 516, 518), (520, 521, 523, 522), (522, 523, 525, 524), (524, 525, 527, 526), (526, 527, 529, 528), (528, 529, 531, 530), (530, 531, 533, 532), (532, 533, 535, 534), (534, 535, 537, 536), (536, 537, 539, 538), (538, 539, 541, 540), (540, 541, 543, 542), (542, 543, 545, 544), (544, 545, 547, 546), (546, 547, 549, 548), (523, 521, 551, 549, 547, 545, 543, 541, 539, 537, 535, 533, 531, 529, 527, 525), (548, 549, 551, 550), (550, 551, 521, 520), (520, 522, 524, 526, 528, 530, 532, 534, 536, 538, 540, 542, 544, 546, 548, 550), (552, 553, 555, 554), (554, 555, 559, 558), (558, 559, 557, 556), (556, 557, 553, 552), (554, 558, 556, 552), (559, 555, 553, 557), (560, 561, 563, 562), (562, 563, 567, 566), (566, 567, 565, 564), (564, 565, 561, 560), (562, 566, 564, 560), (567, 563, 561, 565), (568, 569, 571, 570), (570, 571, 575, 574), (574, 575, 573, 572), (572, 573, 569, 568), (570, 574, 572, 568), (575, 571, 569, 573), (576, 577, 579, 578), (578, 579, 583, 582), (582, 583, 581, 580), (580, 581, 577, 576), (578, 582, 580, 576), (583, 579, 577, 581), (584, 585, 587, 586), (586, 587, 591, 590), (590, 591, 589, 588), (588, 589, 585, 584), (586, 590, 588, 584), (591, 587, 585, 589), (592, 593, 595, 594), (594, 595, 599, 598), (598, 599, 597, 596), (596, 597, 593, 592), (594, 598, 596, 592), (599, 595, 593, 597), (600, 601, 603, 602), (602, 603, 607, 606), (606, 607, 605, 604), (604, 605, 601, 600), (602, 606, 604, 600), (607, 603, 601, 605), (608, 609, 611, 610), (610, 611, 615, 614), (614, 615, 613, 612), (612, 613, 609, 608), (610, 614, 612, 608), (615, 611, 609, 613), (616, 617, 619, 618), (618, 619, 623, 622), (622, 623, 621, 620), (620, 621, 617, 616), (618, 622, 620, 616), (623, 619, 617, 621), (624, 625, 627, 626), (626, 627, 631, 630), (630, 631, 629, 628), (628, 629, 625, 624), (626, 630, 628, 624), (631, 627, 625, 629), (632, 633, 635, 634), (634, 635, 639, 638), (638, 639, 637, 636), (636, 637, 633, 632), (634, 638, 636, 632), (639, 635, 633, 637), (640, 641, 643, 642), (642, 643, 647, 646), (646, 647, 645, 644), (644, 645, 641, 640), (642, 646, 644, 640), (647, 643, 641, 645), (648, 649, 651, 650), (650, 651, 655, 654), (654, 655, 653, 652), (652, 653, 649, 648), (650, 654, 652, 648), (655, 651, 649, 653), (656, 657, 659, 658), (658, 659, 663, 662), (662, 663, 661, 660), (660, 661, 657, 656), (658, 662, 660, 656), (663, 659, 657, 661), (664, 665, 667, 666), (666, 667, 671, 670), (670, 671, 669, 668), (668, 669, 665, 664), (666, 670, 668, 664), (671, 667, 665, 669), (672, 673, 675, 674), (674, 675, 677, 676), (676, 677, 679, 678), (678, 679, 681, 680), (680, 681, 683, 682), (682, 683, 685, 684), (684, 685, 687, 686), (686, 687, 689, 688), (688, 689, 691, 690), (690, 691, 693, 692), (692, 693, 695, 694), (694, 695, 697, 696), (696, 697, 699, 698), (698, 699, 701, 700), (675, 673, 703, 701, 699, 697, 695, 693, 691, 689, 687, 685, 683, 681, 679, 677), (700, 701, 703, 702), (702, 703, 673, 672), (672, 674, 676, 678, 680, 682, 684, 686, 688, 690, 692, 694, 696, 698, 700, 702), (704, 705, 707, 706), (706, 707, 709, 708), (708, 709, 711, 710), (710, 711, 713, 712), (712, 713, 715, 714), (714, 715, 717, 716), (716, 717, 719, 718), (718, 719, 721, 720), (720, 721, 723, 722), (722, 723, 725, 724), (724, 725, 727, 726), (726, 727, 729, 728), (728, 729, 731, 730), (730, 731, 733, 732), (707, 705, 735, 733, 731, 729, 727, 725, 723, 721, 719, 717, 715, 713, 711, 709), (732, 733, 735, 734), (734, 735, 705, 704), (704, 706, 708, 710, 712, 714, 716, 718, 720, 722, 724, 726, 728, 730, 732, 734), (736, 737, 739, 738), (738, 739, 743, 742), (742, 743, 741, 740), (740, 741, 737, 736), (738, 742, 740, 736), (743, 739, 737, 741), (744, 745, 747, 746), (746, 747, 751, 750), (750, 751, 749, 748), (748, 749, 745, 744), (746, 750, 748, 744), (751, 747, 745, 749), (752, 753, 755, 754), (754, 755, 759, 758), (758, 759, 757, 756), (756, 757, 753, 752), (754, 758, 756, 752), (759, 755, 753, 757), (760, 761, 763, 762), (762, 763, 767, 766), (766, 767, 765, 764), (764, 765, 761, 760), (762, 766, 764, 760), (767, 763, 761, 765), (768, 769, 771, 770), (770, 771, 775, 774), (774, 775, 773, 772), (772, 773, 769, 768), (770, 774, 772, 768), (775, 771, 769, 773), (776, 777, 779, 778), (778, 779, 783, 782), (782, 783, 781, 780), (780, 781, 777, 776), (778, 782, 780, 776), (783, 779, 777, 781), (784, 785, 787, 786), (786, 787, 791, 790), (790, 791, 789, 788), (788, 789, 785, 784), (786, 790, 788, 784), (791, 787, 785, 789), (792, 793, 795, 794), (794, 795, 799, 798), (798, 799, 797, 796), (796, 797, 793, 792), (794, 798, 796, 792), (799, 795, 793, 797), (800, 801, 803, 802), (802, 803, 807, 806), (806, 807, 805, 804), (804, 805, 801, 800), (802, 806, 804, 800), (807, 803, 801, 805), (808, 809, 811, 810), (810, 811, 815, 814), (814, 815, 813, 812), (812, 813, 809, 808), (810, 814, 812, 808), (815, 811, 809, 813), (816, 817, 819, 818), (818, 819, 823, 822), (822, 823, 821, 820), (820, 821, 817, 816), (818, 822, 820, 816), (823, 819, 817, 821), (824, 825, 827, 826), (826, 827, 831, 830), (830, 831, 829, 828), (828, 829, 825, 824), (826, 830, 828, 824), (831, 827, 825, 829), (832, 833, 835, 834), (834, 835, 839, 838), (838, 839, 837, 836), (836, 837, 833, 832), (834, 838, 836, 832), (839, 835, 833, 837), (840, 841, 843, 842), (842, 843, 847, 846), (846, 847, 845, 844), (844, 845, 841, 840), (842, 846, 844, 840), (847, 843, 841, 845), (848, 849, 851, 850), (850, 851, 855, 854), (854, 855, 853, 852), (852, 853, 849, 848), (850, 854, 852, 848), (855, 851, 849, 853), (856, 857, 859, 858), (858, 859, 861, 860), (860, 861, 863, 862), (862, 863, 865, 864), (864, 865, 867, 866), (866, 867, 869, 868), (868, 869, 871, 870), (870, 871, 873, 872), (872, 873, 875, 874), (874, 875, 877, 876), (876, 877, 879, 878), (878, 879, 881, 880), (880, 881, 883, 882), (882, 883, 885, 884), (859, 857, 887, 885, 883, 881, 879, 877, 875, 873, 871, 869, 867, 865, 863, 861), (884, 885, 887, 886), (886, 887, 857, 856), (856, 858, 860, 862, 864, 866, 868, 870, 872, 874, 876, 878, 880, 882, 884, 886), (888, 889, 891, 890), (890, 891, 893, 892), (892, 893, 895, 894), (894, 895, 897, 896), (896, 897, 899, 898), (898, 899, 901, 900), (900, 901, 903, 902), (902, 903, 905, 904), (904, 905, 907, 906), (906, 907, 909, 908), (908, 909, 911, 910), (910, 911, 913, 912), (912, 913, 915, 914), (914, 915, 917, 916), (891, 889, 919, 917, 915, 913, 911, 909, 907, 905, 903, 901, 899, 897, 895, 893), (916, 917, 919, 918), (918, 919, 889, 888), (888, 890, 892, 894, 896, 898, 900, 902, 904, 906, 908, 910, 912, 914, 916, 918)])
_uv = me_cube_001.uv_layers.new(name='UVMap')
_uv.uv.foreach_set('vector', [0.4614, 0.9646, 0.4538, 0.9646, 0.4538, 0.7235, 0.4614, 0.7235, 0.7364, 0.9823, 0.7288, 0.9823, 0.7288, 0.9646, 0.7364, 0.9646, 0.08098, 0.9646, 0.07334, 0.9646, 0.07334, 0.7235, 0.08098, 0.7235, 0.7746, 0.9823, 0.767, 0.9823, 0.767, 0.9646, 0.7746, 0.9646, 0.3361, 0.4823, 0.3529, 0.4823, 0.3529, 0.7235, 0.3361, 0.7235, 0.2857, 0.0, 0.3025, 0.0, 0.3025, 0.2412, 0.2857, 0.2412, 0.4003, 0.9646, 0.3927, 0.9646, 0.3927, 0.7235, 0.4003, 0.7235, 0.7212, 0.9646, 0.7288, 0.9646, 0.7288, 0.9823, 0.7212, 0.9823, 0.08862, 0.9646, 0.08098, 0.9646, 0.08098, 0.7235, 0.08862, 0.7235, 0.8052, 0.9646, 0.8128, 0.9646, 0.8128, 0.9823, 0.8052, 0.9823, 0.3025, 0.4823, 0.3193, 0.4823, 0.3193, 0.7235, 0.3025, 0.7235, 0.3866, 0.0, 0.4034, 0.0, 0.4034, 0.2412, 0.3866, 0.2412, 0.4079, 0.9646, 0.4003, 0.9646, 0.4003, 0.7235, 0.4079, 0.7235, 0.767, 0.9823, 0.7594, 0.9823, 0.7594, 0.9646, 0.767, 0.9646, 0.09626, 0.9646, 0.08862, 0.9646, 0.08862, 0.7235, 0.09626, 0.7235, 0.6967, 0.9823, 0.6891, 0.9823, 0.6891, 0.9646, 0.6967, 0.9646, 0.3193, 0.4823, 0.3361, 0.4823, 0.3361, 0.7235, 0.3193, 0.7235, 0.521, 9.583e-09, 0.5378, 0.0, 0.5378, 0.2412, 0.521, 0.2412, 0.4859, 0.9646, 0.4782, 0.9646, 0.4782, 0.7235, 0.4859, 0.7235, 0.628, 0.9646, 0.6356, 0.9646, 0.6356, 0.9823, 0.628, 0.9823, 0.9167, 0.2412, 0.9091, 0.2412, 0.9091, 0.0, 0.9167, 0.0, 0.6738, 0.9646, 0.6814, 0.9646, 0.6814, 0.9823, 0.6738, 0.9823, 0.5882, 0.2412, 0.5714, 0.2412, 0.5714, 9.583e-09, 0.5882, 0.0, 0.521, 0.2412, 0.5378, 0.2412, 0.5378, 0.4823, 0.521, 0.4823, 0.3606, 0.9646, 0.3529, 0.9646, 0.3529, 0.7235, 0.3606, 0.7235, 0.3611, 0.9823, 0.3535, 0.9823, 0.3535, 0.9646, 0.3611, 0.9646, 0.07334, 0.9646, 0.0657, 0.9646, 0.0657, 0.7235, 0.07334, 0.7235, 0.7441, 0.9823, 0.7364, 0.9823, 0.7364, 0.9646, 0.7441, 0.9646, 0.4202, 0.4823, 0.437, 0.4823, 0.437, 0.7235, 0.4202, 0.7235, 0.5546, 0.0, 0.5714, 0.0, 0.5714, 0.2412, 0.5546, 0.2412, 0.4232, 0.9646, 0.4156, 0.9646, 0.4156, 0.7235, 0.4232, 0.7235, 0.6814, 0.9646, 0.6891, 0.9646, 0.6891, 0.9823, 0.6814, 0.9823, 0.1039, 0.9646, 0.09626, 0.9646, 0.09626, 0.7235, 0.1039, 0.7235, 0.7044, 0.9823, 0.6967, 0.9823, 0.6967, 0.9646, 0.7044, 0.9646, 0.4034, 0.4823, 0.4202, 0.4823, 0.4202, 0.7235, 0.4034, 0.7235, 0.605, 0.2412, 0.6219, 0.2412, 0.6219, 0.4823, 0.605, 0.4823, 0.4782, 0.9646, 0.4706, 0.9646, 0.4706, 0.7235, 0.4782, 0.7235, 0.7517, 0.9646, 0.7594, 0.9646, 0.7594, 0.9823, 0.7517, 0.9823, 0.04889, 0.9646, 0.04125, 0.9646, 0.04125, 0.7235, 0.04889, 0.7235, 0.7899, 0.9823, 0.7823, 0.9823, 0.7823, 0.9646, 0.7899, 0.9646, 0.3866, 0.4823, 0.4034, 0.4823, 0.4034, 0.7235, 0.3866, 0.7235, 0.6555, 0.0, 0.6723, 0.0, 0.6723, 0.2412, 0.6555, 0.2412, 0.4309, 0.9646, 0.4232, 0.9646, 0.4232, 0.7235, 0.4309, 0.7235, 0.7441, 0.9646, 0.7517, 0.9646, 0.7517, 0.9823, 0.7441, 0.9823, 0.05806, 0.9646, 0.05042, 0.9646, 0.05042, 0.7235, 0.05806, 0.7235, 0.712, 0.9823, 0.7044, 0.9823, 0.7044, 0.9646, 0.712, 0.9646, 0.3697, 0.4823, 0.3866, 0.4823, 0.3866, 0.7235, 0.3697, 0.7235, 0.06723, 0.4823, 0.08403, 0.4823, 0.08403, 0.7235, 0.06723, 0.7235, 0.4691, 0.9646, 0.4614, 0.9646, 0.4614, 0.7235, 0.4691, 0.7235, 0.5714, 0.9823, 0.5638, 0.9823, 0.5638, 0.9646, 0.5714, 0.9646, 0.0657, 0.9646, 0.05806, 0.9646, 0.05806, 0.7235, 0.0657, 0.7235, 0.5256, 0.9823, 0.518, 0.9823, 0.518, 0.9646, 0.5256, 0.9646, 0.3193, 0.2412, 0.3025, 0.2412, 0.3025, 0.0, 0.3193, 0.0, 0.08403, 0.4823, 0.1008, 0.4823, 0.1008, 0.7235, 0.08403, 0.7235, 0.9167, 0.4823, 0.9091, 0.4823, 0.9091, 0.2412, 0.9167, 0.2412, 0.4691, 0.9823, 0.4614, 0.9823, 0.4614, 0.9646, 0.4691, 0.9646, 0.7594, 0.9646, 0.7517, 0.9646, 0.7517, 0.7235, 0.7594, 0.7235, 0.5562, 0.9823, 0.5485, 0.9823, 0.5485, 0.9646, 0.5562, 0.9646, 0.2521, 0.0, 0.2689, 0.0, 0.2689, 0.2412, 0.2521, 0.2412, 0.1681, 0.0, 0.1849, 0.0, 0.1849, 0.2412, 0.1681, 0.2412, 0.4538, 0.9646, 0.4461, 0.9646, 0.4461, 0.7235, 0.4538, 0.7235, 0.385, 0.9646, 0.3927, 0.9646, 0.3927, 0.9823, 0.385, 0.9823, 0.518, 0.9646, 0.5103, 0.9646, 0.5103, 0.7235, 0.518, 0.7235, 0.7212, 0.9823, 0.7135, 0.9823, 0.7135, 0.9646, 0.7212, 0.9646, 0.2353, 0.0, 0.2521, 0.0, 0.2521, 0.2412, 0.2353, 0.2412, 0.1513, 0.0, 0.1681, 0.0, 0.1681, 0.2412, 0.1513, 0.2412, 0.4461, 0.9646, 0.4385, 0.9646, 0.4385, 0.7235, 0.4461, 0.7235, 0.5638, 0.9823, 0.5562, 0.9823, 0.5562, 0.9646, 0.5638, 0.9646, 0.5256, 0.9646, 0.518, 0.9646, 0.518, 0.7235, 0.5256, 0.7235, 0.7976, 0.9823, 0.7899, 0.9823, 0.7899, 0.9646, 0.7976, 0.9646, 0.3697, 0.7235, 0.3529, 0.7235, 0.3529, 0.4823, 0.3697, 0.4823, 0.1345, 0.0, 0.1513, 0.0, 0.1513, 0.2412, 0.1345, 0.2412, 0.4385, 0.9646, 0.4309, 0.9646, 0.4309, 0.7235, 0.4385, 0.7235, 0.5791, 0.9646, 0.5867, 0.9646, 0.5867, 0.9823, 0.5791, 0.9823, 0.5332, 0.9646, 0.5256, 0.9646, 0.5256, 0.7235, 0.5332, 0.7235, 0.518, 0.9823, 0.5103, 0.9823, 0.5103, 0.9646, 0.518, 0.9646, 0.2689, 0.0, 0.2857, 0.0, 0.2857, 0.2412, 0.2689, 0.2412, 0.1176, 0.0, 0.1345, 0.0, 0.1345, 0.2412, 0.1176, 0.2412, 0.6662, 0.9646, 0.6585, 0.9646, 0.6585, 0.7235, 0.6662, 0.7235, 0.3229, 0.9823, 0.3153, 0.9823, 0.3153, 0.9646, 0.3229, 0.9646, 0.5027, 0.9646, 0.495, 0.9646, 0.495, 0.7235, 0.5027, 0.7235, 0.6509, 0.9823, 0.6432, 0.9823, 0.6432, 0.9646, 0.6509, 0.9646, 0.2185, 0.0, 0.2353, 0.0, 0.2353, 0.2412, 0.2185, 0.2412, 0.1008, 0.0, 0.1176, 0.0, 0.1176, 0.2412, 0.1008, 0.2412, 0.6738, 0.9646, 0.6662, 0.9646, 0.6662, 0.7235, 0.6738, 0.7235, 0.3, 0.9646, 0.3076, 0.9646, 0.3076, 0.9823, 0.3, 0.9823, 0.5103, 0.9646, 0.5027, 0.9646, 0.5027, 0.7235, 0.5103, 0.7235, 0.8312, 0.9823, 0.8235, 0.9823, 0.8235, 0.9646, 0.8312, 0.9646, 0.2017, 9.583e-09, 0.2185, 0.0, 0.2185, 0.2412, 0.2017, 0.2412, 0.08403, 9.583e-09, 0.1008, 0.0, 0.1008, 0.2412, 0.08403, 0.2412, 0.9622, 0.1608, 0.9622, 0.0, 0.9651, 0.0, 0.9651, 0.1608, 0.9651, 0.1608, 0.9651, 0.0, 0.9676, 0.0, 0.9676, 0.1608, 0.9892, 0.0, 0.9892, 0.1608, 0.9867, 0.1608, 0.9867, 0.0, 0.9867, 0.0, 0.9867, 0.1608, 0.9838, 0.1608, 0.9838, 9.583e-09, 0.9838, 9.583e-09, 0.9838, 0.1608, 0.9809, 0.1608, 0.9809, 0.0, 0.9809, 0.0, 0.9809, 0.1608, 0.9784, 0.1608, 0.9784, 0.0, 0.9784, 0.4823, 0.9784, 0.3215, 0.9809, 0.3215, 0.9809, 0.4823, 0.9809, 0.4823, 0.9809, 0.3215, 0.9838, 0.3215, 0.9838, 0.4823, 0.9838, 0.4823, 0.9838, 0.3215, 0.9867, 0.3215, 0.9867, 0.4823, 0.9867, 0.4823, 0.9867, 0.3215, 0.9892, 0.3215, 0.9892, 0.4823, 0.9676, 0.1608, 0.9676, 0.3215, 0.9651, 0.3215, 0.9651, 0.1608, 0.9651, 0.1608, 0.9651, 0.3215, 0.9622, 0.3215, 0.9622, 0.1608, 0.9622, 0.1608, 0.9622, 0.3215, 0.9593, 0.3215, 0.9593, 0.1608, 0.9593, 0.1608, 0.9593, 0.3215, 0.9568, 0.3215, 0.9568, 0.1608, 0.1801, 0.9741, 0.1801, 0.9709, 0.1813, 0.968, 0.1834, 0.9658, 0.1861, 0.9646, 0.1891, 0.9646, 0.1919, 0.9658, 0.194, 0.968, 0.1951, 0.9709, 0.1951, 0.9741, 0.194, 0.977, 0.1919, 0.9792, 0.1891, 0.9804, 0.1861, 0.9804, 0.1834, 0.9792, 0.1813, 0.977, 0.9568, 0.1608, 0.9568, 0.0, 0.9593, 0.0, 0.9593, 0.1608, 0.9593, 0.1608, 0.9593, 0.0, 0.9622, 0.0, 0.9622, 0.1608, 0.27, 0.9741, 0.27, 0.9709, 0.2712, 0.968, 0.2733, 0.9658, 0.276, 0.9646, 0.279, 0.9646, 0.2818, 0.9658, 0.2839, 0.968, 0.285, 0.9709, 0.285, 0.9741, 0.2839, 0.977, 0.2818, 0.9792, 0.279, 0.9804, 0.276, 0.9804, 0.2733, 0.9792, 0.2712, 0.977, 0.9514, 0.6431, 0.9514, 0.4823, 0.9543, 0.4823, 0.9543, 0.6431, 0.9543, 0.6431, 0.9543, 0.4823, 0.9568, 0.4823, 0.9568, 0.6431, 0.9784, 0.8039, 0.9784, 0.9646, 0.9759, 0.9646, 0.9759, 0.8039, 0.9759, 0.8039, 0.9759, 0.9646, 0.973, 0.9646, 0.973, 0.8039, 0.973, 0.8039, 0.973, 0.9646, 0.9701, 0.9646, 0.9701, 0.8039, 0.9701, 0.8039, 0.9701, 0.9646, 0.9676, 0.9646, 0.9676, 0.8039, 0.9784, 0.6431, 0.9784, 0.4823, 0.9809, 0.4823, 0.9809, 0.6431, 0.9809, 0.6431, 0.9809, 0.4823, 0.9838, 0.4823, 0.9838, 0.6431, 0.9838, 0.6431, 0.9838, 0.4823, 0.9867, 0.4823, 0.9867, 0.6431, 0.9867, 0.6431, 0.9867, 0.4823, 0.9892, 0.4823, 0.9892, 0.6431, 0.9676, 0.3215, 0.9676, 0.4823, 0.9651, 0.4823, 0.9651, 0.3215, 0.9651, 0.3215, 0.9651, 0.4823, 0.9622, 0.4823, 0.9622, 0.3215, 0.9622, 0.3215, 0.9622, 0.4823, 0.9593, 0.4823, 0.9593, 0.3215, 0.9593, 0.3215, 0.9593, 0.4823, 0.9568, 0.4823, 0.9568, 0.3215, 0.1951, 0.9741, 0.1951, 0.9709, 0.1962, 0.968, 0.1984, 0.9658, 0.2011, 0.9646, 0.2041, 0.9646, 0.2068, 0.9658, 0.2089, 0.968, 0.2101, 0.9709, 0.2101, 0.9741, 0.2089, 0.977, 0.2068, 0.9792, 0.2041, 0.9804, 0.2011, 0.9804, 0.1984, 0.9792, 0.1962, 0.977, 0.946, 0.6431, 0.946, 0.4823, 0.9485, 0.4823, 0.9485, 0.6431, 0.9485, 0.6431, 0.9485, 0.4823, 0.9514, 0.4823, 0.9514, 0.6431, 0.1651, 0.9709, 0.1663, 0.968, 0.1684, 0.9658, 0.1711, 0.9646, 0.1741, 0.9646, 0.1769, 0.9658, 0.179, 0.968, 0.1801, 0.9709, 0.1801, 0.9741, 0.179, 0.977, 0.1769, 0.9792, 0.1741, 0.9804, 0.1711, 0.9804, 0.1684, 0.9792, 0.1663, 0.977, 0.1651, 0.9741, 0.4156, 0.9646, 0.4079, 0.9646, 0.4079, 0.7235, 0.4156, 0.7235, 0.3688, 0.9646, 0.3764, 0.9646, 0.3764, 0.9823, 0.3688, 0.9823, 0.495, 0.9646, 0.4874, 0.9646, 0.4874, 0.7235, 0.495, 0.7235, 0.822, 0.9823, 0.8144, 0.9823, 0.8144, 0.9646, 0.822, 0.9646, 0.1849, 0.0, 0.2017, 0.0, 0.2017, 0.2412, 0.1849, 0.2412, 0.06723, 0.0, 0.08403, 0.0, 0.08403, 0.2412, 0.06723, 0.2412, 0.6814, 0.9646, 0.6738, 0.9646, 0.6738, 0.7235, 0.6814, 0.7235, 0.8388, 0.9823, 0.8312, 0.9823, 0.8312, 0.9646, 0.8388, 0.9646, 0.822, 0.9646, 0.8144, 0.9646, 0.8144, 0.7235, 0.822, 0.7235, 0.8052, 0.9823, 0.7976, 0.9823, 0.7976, 0.9646, 0.8052, 0.9646, 0.4706, 0.0, 0.4874, 0.0, 0.4874, 0.2412, 0.4706, 0.2412, 0.4202, 0.2412, 0.437, 0.2412, 0.437, 0.4823, 0.4202, 0.4823, 0.6891, 0.9646, 0.6814, 0.9646, 0.6814, 0.7235, 0.6891, 0.7235, 0.4538, 0.9646, 0.4614, 0.9646, 0.4614, 0.9823, 0.4538, 0.9823, 0.7899, 0.9646, 0.7823, 0.9646, 0.7823, 0.7235, 0.7899, 0.7235, 0.3306, 0.9823, 0.3229, 0.9823, 0.3229, 0.9646, 0.3306, 0.9646, 0.1008, 0.4823, 0.1176, 0.4823, 0.1176, 0.7235, 0.1008, 0.7235, 0.2857, 0.4823, 0.3025, 0.4823, 0.3025, 0.7235, 0.2857, 0.7235, 0.3377, 0.9646, 0.33, 0.9646, 0.33, 0.7235, 0.3377, 0.7235, 0.4156, 0.9646, 0.4232, 0.9646, 0.4232, 0.9823, 0.4156, 0.9823, 0.7823, 0.9646, 0.7746, 0.9646, 0.7746, 0.7235, 0.7823, 0.7235, 0.5027, 0.9823, 0.495, 0.9823, 0.495, 0.9646, 0.5027, 0.9646, 0.1176, 0.4823, 0.1345, 0.4823, 0.1345, 0.7235, 0.1176, 0.7235, 0.3866, 0.2412, 0.4034, 0.2412, 0.4034, 0.4823, 0.3866, 0.4823, 0.6967, 0.9646, 0.6891, 0.9646, 0.6891, 0.7235, 0.6967, 0.7235, 0.1222, 0.9981, 0.1146, 0.9981, 0.1146, 0.9804, 0.1222, 0.9804, 0.767, 0.9646, 0.7594, 0.9646, 0.7594, 0.7235, 0.767, 0.7235, 0.8388, 0.9646, 0.8464, 0.9646, 0.8464, 0.9823, 0.8388, 0.9823, 0.521, 0.4823, 0.5378, 0.4823, 0.5378, 0.7235, 0.521, 0.7235, 0.5378, 0.4823, 0.5546, 0.4823, 0.5546, 0.7235, 0.5378, 0.7235, 0.7044, 0.9646, 0.6967, 0.9646, 0.6967, 0.7235, 0.7044, 0.7235, 0.4706, 0.9646, 0.4782, 0.9646, 0.4782, 0.9823, 0.4706, 0.9823, 0.7517, 0.9646, 0.7441, 0.9646, 0.7441, 0.7235, 0.7517, 0.7235, 0.8556, 0.9823, 0.848, 0.9823, 0.848, 0.9646, 0.8556, 0.9646, 0.5042, 0.4823, 0.521, 0.4823, 0.521, 0.7235, 0.5042, 0.7235, 0.5546, 0.4823, 0.5714, 0.4823, 0.5714, 0.7235, 0.5546, 0.7235, 0.9167, 0.7235, 0.9091, 0.7235, 0.9091, 0.4823, 0.9167, 0.4823, 0.4385, 0.9646, 0.4461, 0.9646, 0.4461, 0.9823, 0.4385, 0.9823, 0.385, 0.9646, 0.3774, 0.9646, 0.3774, 0.7235, 0.385, 0.7235, 0.4859, 0.9823, 0.4782, 0.9823, 0.4782, 0.9646, 0.4859, 0.9646, 0.1345, 0.4823, 0.1513, 0.4823, 0.1513, 0.7235, 0.1345, 0.7235, 0.3697, 0.2412, 0.3866, 0.2412, 0.3866, 0.4823, 0.3697, 0.4823, 0.7135, 0.9646, 0.7059, 0.9646, 0.7059, 0.7235, 0.7135, 0.7235, 0.3458, 0.9823, 0.3382, 0.9823, 0.3382, 0.9646, 0.3458, 0.9646, 0.3682, 0.9646, 0.3606, 0.9646, 0.3606, 0.7235, 0.3682, 0.7235, 0.7823, 0.9823, 0.7746, 0.9823, 0.7746, 0.9646, 0.7823, 0.9646, 0.1513, 0.4823, 0.1681, 0.4823, 0.1681, 0.7235, 0.1513, 0.7235, 0.3529, 0.2412, 0.3697, 0.2412, 0.3697, 0.4823, 0.3529, 0.4823, 0.7212, 0.9646, 0.7135, 0.9646, 0.7135, 0.7235, 0.7212, 0.7235, 0.8403, 0.2524, 0.848, 0.2524, 0.848, 0.2701, 0.8403, 0.2701, 0.3774, 0.9646, 0.3697, 0.9646, 0.3697, 0.7235, 0.3774, 0.7235, 0.5103, 0.9823, 0.5027, 0.9823, 0.5027, 0.9646, 0.5103, 0.9646, 0.1681, 0.4823, 0.1849, 0.4823, 0.1849, 0.7235, 0.1681, 0.7235, 0.3193, 0.2412, 0.3361, 0.2412, 0.3361, 0.4823, 0.3193, 0.4823, 0.7288, 0.9646, 0.7212, 0.9646, 0.7212, 0.7235, 0.7288, 0.7235, 0.03056, 0.9981, 0.02292, 0.9981, 0.02292, 0.9804, 0.03056, 0.9804, 0.8633, 0.9646, 0.8556, 0.9646, 0.8556, 0.7235, 0.8633, 0.7235, 0.8556, 0.9646, 0.8633, 0.9646, 0.8633, 0.9823, 0.8556, 0.9823, 0.4874, 0.4823, 0.5042, 0.4823, 0.5042, 0.7235, 0.4874, 0.7235, 0.5714, 0.4823, 0.5882, 0.4823, 0.5882, 0.7235, 0.5714, 0.7235, 0.6585, 0.9646, 0.6509, 0.9646, 0.6509, 0.7235, 0.6585, 0.7235, 0.3927, 0.9646, 0.4003, 0.9646, 0.4003, 0.9823, 0.3927, 0.9823, 0.8709, 0.9646, 0.8633, 0.9646, 0.8633, 0.7235, 0.8709, 0.7235, 0.6662, 0.9823, 0.6585, 0.9823, 0.6585, 0.9646, 0.6662, 0.9646, 0.1849, 0.4823, 0.2017, 0.4823, 0.2017, 0.7235, 0.1849, 0.7235, 0.3361, 0.2412, 0.3529, 0.2412, 0.3529, 0.4823, 0.3361, 0.4823, 0.6509, 0.9646, 0.6432, 0.9646, 0.6432, 0.7235, 0.6509, 0.7235, 0.0382, 0.9804, 0.04584, 0.9804, 0.04584, 0.9981, 0.0382, 0.9981, 0.8785, 0.9646, 0.8709, 0.9646, 0.8709, 0.7235, 0.8785, 0.7235, 0.8709, 0.9646, 0.8785, 0.9646, 0.8785, 0.9823, 0.8709, 0.9823, 0.4538, 0.7235, 0.437, 0.7235, 0.437, 0.4823, 0.4538, 0.4823, 0.4706, 0.4823, 0.4874, 0.4823, 0.4874, 0.7235, 0.4706, 0.7235, 0.3453, 0.9646, 0.3377, 0.9646, 0.3377, 0.7235, 0.3453, 0.7235, 0.4079, 0.9823, 0.4003, 0.9823, 0.4003, 0.9646, 0.4079, 0.9646, 0.7364, 0.9646, 0.7288, 0.9646, 0.7288, 0.7235, 0.7364, 0.7235, 0.5485, 0.9823, 0.5409, 0.9823, 0.5409, 0.9646, 0.5485, 0.9646, 0.2017, 0.4823, 0.2185, 0.4823, 0.2185, 0.7235, 0.2017, 0.7235, 0.3025, 0.2412, 0.3193, 0.2412, 0.3193, 0.4823, 0.3025, 0.4823, 0.6432, 0.9646, 0.6356, 0.9646, 0.6356, 0.7235, 0.6432, 0.7235, 0.03056, 0.9804, 0.0382, 0.9804, 0.0382, 0.9981, 0.03056, 0.9981, 0.8938, 0.9646, 0.8862, 0.9646, 0.8862, 0.7235, 0.8938, 0.7235, 0.8633, 0.9646, 0.8709, 0.9646, 0.8709, 0.9823, 0.8633, 0.9823, 0.4538, 0.4823, 0.4706, 0.4823, 0.4706, 0.7235, 0.4538, 0.7235, 0.5882, 0.4823, 0.605, 0.4823, 0.605, 0.7235, 0.5882, 0.7235, 0.3529, 0.9646, 0.3453, 0.9646, 0.3453, 0.7235, 0.3529, 0.7235, 0.4538, 0.9823, 0.4461, 0.9823, 0.4461, 0.9646, 0.4538, 0.9646, 0.7441, 0.9646, 0.7364, 0.9646, 0.7364, 0.7235, 0.7441, 0.7235, 0.848, 0.3055, 0.8403, 0.3055, 0.8403, 0.2878, 0.848, 0.2878, 0.2185, 0.4823, 0.2353, 0.4823, 0.2353, 0.7235, 0.2185, 0.7235, 0.2857, 0.2412, 0.3025, 0.2412, 0.3025, 0.4823, 0.2857, 0.4823, 0.9406, 0.3215, 0.9406, 0.1608, 0.9435, 0.1608, 0.9435, 0.3215, 0.9435, 0.3215, 0.9435, 0.1608, 0.946, 0.1608, 0.946, 0.3215, 0.9784, 0.6431, 0.9784, 0.8039, 0.9759, 0.8039, 0.9759, 0.6431, 0.9759, 0.6431, 0.9759, 0.8039, 0.973, 0.8039, 0.973, 0.6431, 0.973, 0.6431, 0.973, 0.8039, 0.9701, 0.8039, 0.9701, 0.6431, 0.9701, 0.6431, 0.9701, 0.8039, 0.9676, 0.8039, 0.9676, 0.6431, 0.9244, 0.9646, 0.9244, 0.8039, 0.9269, 0.8039, 0.9269, 0.9646, 0.9269, 0.9646, 0.9269, 0.8039, 0.9298, 0.8039, 0.9298, 0.9646, 0.9298, 0.9646, 0.9298, 0.8039, 0.9327, 0.8039, 0.9327, 0.9646, 0.9327, 0.9646, 0.9327, 0.8039, 0.9352, 0.8039, 0.9352, 0.9646, 0.9568, 0.8039, 0.9568, 0.9646, 0.9543, 0.9646, 0.9543, 0.8039, 0.9543, 0.8039, 0.9543, 0.9646, 0.9514, 0.9646, 0.9514, 0.8039, 0.9514, 0.8039, 0.9514, 0.9646, 0.9485, 0.9646, 0.9485, 0.8039, 0.9485, 0.8039, 0.9485, 0.9646, 0.946, 0.9646, 0.946, 0.8039, 0.2689, 0.968, 0.27, 0.9709, 0.27, 0.9741, 0.2689, 0.977, 0.2668, 0.9792, 0.264, 0.9804, 0.261, 0.9804, 0.2583, 0.9792, 0.2562, 0.977, 0.255, 0.9741, 0.255, 0.9709, 0.2562, 0.968, 0.2583, 0.9658, 0.261, 0.9646, 0.264, 0.9646, 0.2668, 0.9658, 0.9352, 0.3215, 0.9352, 0.1608, 0.9377, 0.1608, 0.9377, 0.3215, 0.9377, 0.3215, 0.9377, 0.1608, 0.9406, 0.1608, 0.9406, 0.3215, 0.2341, 0.9804, 0.2311, 0.9804, 0.2283, 0.9792, 0.2262, 0.977, 0.2251, 0.9741, 0.2251, 0.9709, 0.2262, 0.968, 0.2283, 0.9658, 0.2311, 0.9646, 0.2341, 0.9646, 0.2368, 0.9658, 0.2389, 0.968, 0.2401, 0.9709, 0.2401, 0.9741, 0.2389, 0.977, 0.2368, 0.9792, 0.9406, 0.1608, 0.9406, 9.583e-09, 0.9435, 0.0, 0.9435, 0.1608, 0.9435, 0.1608, 0.9435, 0.0, 0.946, 0.0, 0.946, 0.1608, 0.9784, 0.4823, 0.9784, 0.6431, 0.9759, 0.6431, 0.9759, 0.4823, 0.9759, 0.4823, 0.9759, 0.6431, 0.973, 0.6431, 0.973, 0.4823, 0.973, 0.4823, 0.973, 0.6431, 0.9701, 0.6431, 0.9701, 0.4823, 0.9701, 0.4823, 0.9701, 0.6431, 0.9676, 0.6431, 0.9676, 0.4823, 0.9244, 0.8039, 0.9244, 0.6431, 0.9269, 0.6431, 0.9269, 0.8039, 0.9269, 0.8039, 0.9269, 0.6431, 0.9298, 0.6431, 0.9298, 0.8039, 0.9298, 0.8039, 0.9298, 0.6431, 0.9327, 0.6431, 0.9327, 0.8039, 0.9327, 0.8039, 0.9327, 0.6431, 0.9352, 0.6431, 0.9352, 0.8039, 0.9568, 0.6431, 0.9568, 0.8039, 0.9543, 0.8039, 0.9543, 0.6431, 0.9543, 0.6431, 0.9543, 0.8039, 0.9514, 0.8039, 0.9514, 0.6431, 0.9514, 0.6431, 0.9514, 0.8039, 0.9485, 0.8039, 0.9485, 0.6431, 0.9485, 0.6431, 0.9485, 0.8039, 0.946, 0.8039, 0.946, 0.6431, 0.2133, 0.9792, 0.2112, 0.977, 0.2101, 0.9741, 0.2101, 0.9709, 0.2112, 0.968, 0.2133, 0.9658, 0.2161, 0.9646, 0.2191, 0.9646, 0.2218, 0.9658, 0.2239, 0.968, 0.2251, 0.9709, 0.2251, 0.9741, 0.2239, 0.977, 0.2218, 0.9792, 0.2191, 0.9804, 0.2161, 0.9804, 0.9352, 0.1608, 0.9352, 0.0, 0.9377, 0.0, 0.9377, 0.1608, 0.9377, 0.1608, 0.9377, 0.0, 0.9406, 9.583e-09, 0.9406, 0.1608, 0.1513, 0.977, 0.1501, 0.9741, 0.1501, 0.9709, 0.1513, 0.968, 0.1534, 0.9658, 0.1561, 0.9646, 0.1591, 0.9646, 0.1619, 0.9658, 0.164, 0.968, 0.1651, 0.9709, 0.1651, 0.9741, 0.164, 0.977, 0.1619, 0.9792, 0.1591, 0.9804, 0.1561, 0.9804, 0.1534, 0.9792, 0.33, 0.9646, 0.3224, 0.9646, 0.3224, 0.7235, 0.33, 0.7235, 0.4385, 0.9823, 0.4309, 0.9823, 0.4309, 0.9646, 0.4385, 0.9646, 0.8862, 0.9646, 0.8785, 0.9646, 0.8785, 0.7235, 0.8862, 0.7235, 0.848, 0.3232, 0.8403, 0.3232, 0.8403, 0.3055, 0.848, 0.3055, 0.2353, 0.4823, 0.2521, 0.4823, 0.2521, 0.7235, 0.2353, 0.7235, 0.2689, 0.2412, 0.2857, 0.2412, 0.2857, 0.4823, 0.2689, 0.4823, 0.6356, 0.9646, 0.628, 0.9646, 0.628, 0.7235, 0.6356, 0.7235, 0.3153, 0.9823, 0.3076, 0.9823, 0.3076, 0.9646, 0.3153, 0.9646, 0.3927, 0.9646, 0.385, 0.9646, 0.385, 0.7235, 0.3927, 0.7235, 0.6432, 0.9823, 0.6356, 0.9823, 0.6356, 0.9646, 0.6432, 0.9646, 0.2521, 0.4823, 0.2689, 0.4823, 0.2689, 0.7235, 0.2521, 0.7235, 0.2521, 0.2412, 0.2689, 0.2412, 0.2689, 0.4823, 0.2521, 0.4823, 0.628, 0.9646, 0.6203, 0.9646, 0.6203, 0.7235, 0.628, 0.7235, 0.8403, 0.2701, 0.848, 0.2701, 0.848, 0.2878, 0.8403, 0.2878, 0.7746, 0.9646, 0.767, 0.9646, 0.767, 0.7235, 0.7746, 0.7235, 0.848, 0.3408, 0.8403, 0.3408, 0.8403, 0.3232, 0.848, 0.3232, 0.2689, 0.4823, 0.2857, 0.4823, 0.2857, 0.7235, 0.2689, 0.7235, 0.2353, 0.2412, 0.2521, 0.2412, 0.2521, 0.4823, 0.2353, 0.4823, 0.6203, 0.9646, 0.6127, 0.9646, 0.6127, 0.7235, 0.6203, 0.7235, 0.3611, 0.9646, 0.3688, 0.9646, 0.3688, 0.9823, 0.3611, 0.9823, 0.7976, 0.9646, 0.7899, 0.9646, 0.7899, 0.7235, 0.7976, 0.7235, 0.8862, 0.9823, 0.8785, 0.9823, 0.8785, 0.9646, 0.8862, 0.9646, 0.6219, 0.4823, 0.6387, 0.4823, 0.6387, 0.7235, 0.6219, 0.7235, 0.605, 0.4823, 0.6219, 0.4823, 0.6219, 0.7235, 0.605, 0.7235, 0.6127, 0.9646, 0.605, 0.9646, 0.605, 0.7235, 0.6127, 0.7235, 0.5409, 0.9823, 0.5332, 0.9823, 0.5332, 0.9646, 0.5409, 0.9646, 0.8052, 0.9646, 0.7976, 0.9646, 0.7976, 0.7235, 0.8052, 0.7235, 0.6738, 0.9823, 0.6662, 0.9823, 0.6662, 0.9646, 0.6738, 0.9646, 0.4202, 0.2412, 0.4034, 0.2412, 0.4034, 1.917e-08, 0.4202, 0.0, 0.2185, 0.2412, 0.2353, 0.2412, 0.2353, 0.4823, 0.2185, 0.4823, 0.1818, 0.9646, 0.1742, 0.9646, 0.1742, 0.7235, 0.1818, 0.7235, 0.6035, 0.9823, 0.5959, 0.9823, 0.5959, 0.9646, 0.6035, 0.9646, 0.8144, 0.9646, 0.8067, 0.9646, 0.8067, 0.7235, 0.8144, 0.7235, 0.6203, 0.9823, 0.6127, 0.9823, 0.6127, 0.9646, 0.6203, 0.9646, 0.5882, 0.0, 0.605, 0.0, 0.605, 0.2412, 0.5882, 0.2412, 0.2017, 0.2412, 0.2185, 0.2412, 0.2185, 0.4823, 0.2017, 0.4823, 0.6035, 0.9646, 0.5959, 0.9646, 0.5959, 0.7235, 0.6035, 0.7235, 0.1528, 0.9804, 0.1604, 0.9804, 0.1604, 0.9981, 0.1528, 0.9981, 0.8312, 0.9646, 0.8235, 0.9646, 0.8235, 0.7235, 0.8312, 0.7235, 0.2368, 0.9981, 0.2292, 0.9981, 0.2292, 0.9804, 0.2368, 0.9804, 0.7899, 0.4823, 0.8067, 0.4823, 0.8067, 0.7235, 0.7899, 0.7235, 0.6891, 0.4823, 0.7059, 0.4823, 0.7059, 0.7235, 0.6891, 0.7235, 0.1742, 0.9646, 0.1665, 0.9646, 0.1665, 0.7235, 0.1742, 0.7235, 0.3535, 0.9823, 0.3611, 0.9823, 0.3611, 1.0, 0.3535, 1.0, 0.8388, 0.9646, 0.8312, 0.9646, 0.8312, 0.7235, 0.8388, 0.7235, 0.07639, 0.9981, 0.06876, 0.9981, 0.06876, 0.9804, 0.07639, 0.9804, 0.5714, 0.2412, 0.5882, 0.2412, 0.5882, 0.4823, 0.5714, 0.4823, 0.1849, 0.2412, 0.2017, 0.2412, 0.2017, 0.4823, 0.1849, 0.4823, 0.5959, 0.9646, 0.5882, 0.9646, 0.5882, 0.7235, 0.5959, 0.7235, 0.3382, 0.9823, 0.3458, 0.9823, 0.3458, 1.0, 0.3382, 1.0, 0.8464, 0.9646, 0.8388, 0.9646, 0.8388, 0.7235, 0.8464, 0.7235, 0.3, 0.9981, 0.2924, 0.9981, 0.2924, 0.9804, 0.3, 0.9804, 0.8067, 0.0, 0.8235, 0.0, 0.8235, 0.2412, 0.8067, 0.2412, 0.7899, 0.2412, 0.8067, 0.2412, 0.8067, 0.4823, 0.7899, 0.4823, 0.5867, 0.9646, 0.5791, 0.9646, 0.5791, 0.7235, 0.5867, 0.7235, 0.3458, 0.9823, 0.3535, 0.9823, 0.3535, 1.0, 0.3458, 1.0, 0.8556, 0.9646, 0.848, 0.9646, 0.848, 0.7235, 0.8556, 0.7235, 0.2521, 0.9981, 0.2445, 0.9981, 0.2445, 0.9804, 0.2521, 0.9804, 0.5546, 0.2412, 0.5714, 0.2412, 0.5714, 0.4823, 0.5546, 0.4823, 0.1681, 0.2412, 0.1849, 0.2412, 0.1849, 0.4823, 0.1681, 0.4823, 0.5791, 0.9646, 0.5714, 0.9646, 0.5714, 0.7235, 0.5791, 0.7235, 0.3306, 1.0, 0.3229, 1.0, 0.3229, 0.9823, 0.3306, 0.9823, 0.9244, 0.9646, 0.9167, 0.9646, 0.9167, 0.7235, 0.9244, 0.7235, 0.3076, 1.0, 0.3, 1.0, 0.3, 0.9823, 0.3076, 0.9823, 0.8067, 0.2412, 0.8235, 0.2412, 0.8235, 0.4823, 0.8067, 0.4823, 0.6891, 0.0, 0.7059, 0.0, 0.7059, 0.2412, 0.6891, 0.2412, 0.5714, 0.9646, 0.5638, 0.9646, 0.5638, 0.7235, 0.5714, 0.7235, 0.1146, 0.9981, 0.107, 0.9981, 0.107, 0.9804, 0.1146, 0.9804, 0.9244, 0.7235, 0.9167, 0.7235, 0.9167, 0.4823, 0.9244, 0.4823, 0.1757, 0.9981, 0.1681, 0.9981, 0.1681, 0.9804, 0.1757, 0.9804, 0.3866, 0.2412, 0.3697, 0.2412, 0.3697, 1.917e-08, 0.3866, 0.0, 0.1513, 0.2412, 0.1681, 0.2412, 0.1681, 0.4823, 0.1513, 0.4823, 0.5638, 0.9646, 0.5562, 0.9646, 0.5562, 0.7235, 0.5638, 0.7235, 0.3458, 0.9646, 0.3535, 0.9646, 0.3535, 0.9823, 0.3458, 0.9823, 0.9244, 0.4823, 0.9167, 0.4823, 0.9167, 0.2412, 0.9244, 0.2412, 0.5332, 0.9823, 0.5256, 0.9823, 0.5256, 0.9646, 0.5332, 0.9646, 0.5378, 0.2412, 0.5546, 0.2412, 0.5546, 0.4823, 0.5378, 0.4823, 0.1345, 0.2412, 0.1513, 0.2412, 0.1513, 0.4823, 0.1345, 0.4823, 0.5409, 0.9646, 0.5332, 0.9646, 0.5332, 0.7235, 0.5409, 0.7235, 0.8862, 0.9646, 0.8938, 0.9646, 0.8938, 0.9823, 0.8862, 0.9823, 0.9244, 0.2412, 0.9167, 0.2412, 0.9167, 0.0, 0.9244, 0.0, 0.2674, 0.9981, 0.2597, 0.9981, 0.2597, 0.9804, 0.2674, 0.9804, 0.5378, 0.0, 0.5546, 0.0, 0.5546, 0.2412, 0.5378, 0.2412, 0.1176, 0.2412, 0.1345, 0.2412, 0.1345, 0.4823, 0.1176, 0.4823, 0.5562, 0.9646, 0.5485, 0.9646, 0.5485, 0.7235, 0.5562, 0.7235, 0.3688, 0.9823, 0.3764, 0.9823, 0.3764, 1.0, 0.3688, 1.0, 0.9167, 0.9646, 0.9091, 0.9646, 0.9091, 0.7235, 0.9167, 0.7235, 0.4003, 1.0, 0.3927, 1.0, 0.3927, 0.9823, 0.4003, 0.9823, 0.8067, 0.4823, 0.8235, 0.4823, 0.8235, 0.7235, 0.8067, 0.7235, 0.6723, 0.4823, 0.6891, 0.4823, 0.6891, 0.7235, 0.6723, 0.7235, 0.9946, 0.3215, 0.9946, 0.4823, 0.9917, 0.4823, 0.9917, 0.3215, 0.9917, 0.3215, 0.9917, 0.4823, 0.9892, 0.4823, 0.9892, 0.3215, 0.9784, 0.1608, 0.9784, 0.3215, 0.9759, 0.3215, 0.9759, 0.1608, 0.9759, 0.1608, 0.9759, 0.3215, 0.973, 0.3215, 0.973, 0.1608, 0.973, 0.1608, 0.973, 0.3215, 0.9701, 0.3215, 0.9701, 0.1608, 0.9701, 0.1608, 0.9701, 0.3215, 0.9676, 0.3215, 0.9676, 0.1608, 0.9892, 0.6431, 0.9892, 0.4823, 0.9917, 0.4823, 0.9917, 0.6431, 0.9917, 0.6431, 0.9917, 0.4823, 0.9946, 0.4823, 0.9946, 0.6431, 0.9946, 0.6431, 0.9946, 0.4823, 0.9975, 0.4823, 0.9975, 0.6431, 0.9975, 0.6431, 0.9975, 0.4823, 1.0, 0.4823, 1.0, 0.6431, 0.946, 0.1608, 0.946, 0.0, 0.9485, 0.0, 0.9485, 0.1608, 0.9485, 0.1608, 0.9485, 0.0, 0.9514, 0.0, 0.9514, 0.1608, 0.9514, 0.1608, 0.9514, 0.0, 0.9543, 0.0, 0.9543, 0.1608, 0.9543, 0.1608, 0.9543, 0.0, 0.9568, 0.0, 0.9568, 0.1608, 0.1352, 0.9709, 0.1352, 0.9741, 0.134, 0.977, 0.1319, 0.9792, 0.1292, 0.9804, 0.1262, 0.9804, 0.1234, 0.9792, 0.1213, 0.977, 0.1202, 0.9741, 0.1202, 0.9709, 0.1213, 0.968, 0.1234, 0.9658, 0.1262, 0.9646, 0.1292, 0.9646, 0.1319, 0.9658, 0.134, 0.968, 1.0, 0.3215, 1.0, 0.4823, 0.9975, 0.4823, 0.9975, 0.3215, 0.9975, 0.3215, 0.9975, 0.4823, 0.9946, 0.4823, 0.9946, 0.3215, 0.05423, 0.9804, 0.05125, 0.9804, 0.0485, 0.9792, 0.04639, 0.977, 0.04525, 0.9741, 0.04525, 0.9709, 0.04639, 0.968, 0.0485, 0.9658, 0.05125, 0.9646, 0.05423, 0.9646, 0.05699, 0.9658, 0.05909, 0.968, 0.06024, 0.9709, 0.06024, 0.9741, 0.05909, 0.977, 0.05699, 0.9792, 0.9946, 0.3215, 0.9946, 0.1608, 0.9975, 0.1608, 0.9975, 0.3215, 0.9975, 0.3215, 0.9975, 0.1608, 1.0, 0.1608, 1.0, 0.3215, 0.9784, 0.3215, 0.9784, 0.4823, 0.9759, 0.4823, 0.9759, 0.3215, 0.9759, 0.3215, 0.9759, 0.4823, 0.973, 0.4823, 0.973, 0.3215, 0.973, 0.3215, 0.973, 0.4823, 0.9701, 0.4823, 0.9701, 0.3215, 0.9701, 0.3215, 0.9701, 0.4823, 0.9676, 0.4823, 0.9676, 0.3215, 0.9892, 0.1608, 0.9892, 1.917e-08, 0.9917, 0.0, 0.9917, 0.1608, 0.9917, 0.1608, 0.9917, 0.0, 0.9946, 1.917e-08, 0.9946, 0.1608, 0.9946, 0.1608, 0.9946, 1.917e-08, 0.9975, 0.0, 0.9975, 0.1608, 0.9975, 0.1608, 0.9975, 0.0, 1.0, 1.917e-08, 1.0, 0.1608, 0.946, 0.3215, 0.946, 0.1608, 0.9485, 0.1608, 0.9485, 0.3215, 0.9485, 0.3215, 0.9485, 0.1608, 0.9514, 0.1608, 0.9514, 0.3215, 0.9514, 0.3215, 0.9514, 0.1608, 0.9543, 0.1608, 0.9543, 0.3215, 0.9543, 0.3215, 0.9543, 0.1608, 0.9568, 0.1608, 0.9568, 0.3215, 0.1363, 0.977, 0.1352, 0.9741, 0.1352, 0.9709, 0.1363, 0.968, 0.1384, 0.9658, 0.1412, 0.9646, 0.1441, 0.9646, 0.1469, 0.9658, 0.149, 0.968, 0.1501, 0.9709, 0.1501, 0.9741, 0.149, 0.977, 0.1469, 0.9792, 0.1441, 0.9804, 0.1412, 0.9804, 0.1384, 0.9792, 0.9892, 0.3215, 0.9892, 0.1608, 0.9917, 0.1608, 0.9917, 0.3215, 0.9917, 0.3215, 0.9917, 0.1608, 0.9946, 0.1608, 0.9946, 0.3215, 0.07522, 0.9709, 0.07636, 0.968, 0.07847, 0.9658, 0.08122, 0.9646, 0.0842, 0.9646, 0.08696, 0.9658, 0.08907, 0.968, 0.09021, 0.9709, 0.09021, 0.9741, 0.08907, 0.977, 0.08696, 0.9792, 0.0842, 0.9804, 0.08122, 0.9804, 0.07847, 0.9792, 0.07636, 0.977, 0.07522, 0.9741, 0.5485, 0.9646, 0.5409, 0.9646, 0.5409, 0.7235, 0.5485, 0.7235, 0.8403, 0.4646, 0.848, 0.4646, 0.848, 0.4823, 0.8403, 0.4823, 0.9091, 0.9646, 0.9015, 0.9646, 0.9015, 0.7235, 0.9091, 0.7235, 0.848, 0.3762, 0.8403, 0.3762, 0.8403, 0.3585, 0.848, 0.3585, 0.5042, 0.2412, 0.521, 0.2412, 0.521, 0.4823, 0.5042, 0.4823, 0.1008, 0.2412, 0.1176, 0.2412, 0.1176, 0.4823, 0.1008, 0.4823, 0.1345, 0.9646, 0.1268, 0.9646, 0.1268, 0.7235, 0.1345, 0.7235, 0.384, 1.0, 0.3764, 1.0, 0.3764, 0.9823, 0.384, 0.9823, 0.9015, 0.9646, 0.8938, 0.9646, 0.8938, 0.7235, 0.9015, 0.7235, 0.3927, 1.0, 0.385, 1.0, 0.385, 0.9823, 0.3927, 0.9823, 0.7227, 0.0, 0.7395, 0.0, 0.7395, 0.2412, 0.7227, 0.2412, 0.6723, 0.2412, 0.6891, 0.2412, 0.6891, 0.4823, 0.6723, 0.4823, 0.8633, 0.4823, 0.8556, 0.4823, 0.8556, 0.2412, 0.8633, 0.2412, 0.3774, 0.9646, 0.385, 0.9646, 0.385, 0.9823, 0.3774, 0.9823, 0.3071, 0.9646, 0.2995, 0.9646, 0.2995, 0.7235, 0.3071, 0.7235, 0.4935, 0.9823, 0.4859, 0.9823, 0.4859, 0.9646, 0.4935, 0.9646, 0.4538, 0.2412, 0.4706, 0.2412, 0.4706, 0.4823, 0.4538, 0.4823, 0.08403, 0.2412, 0.1008, 0.2412, 0.1008, 0.4823, 0.08403, 0.4823, 0.8633, 0.2412, 0.8556, 0.2412, 0.8556, 0.0, 0.8633, 0.0, 0.4232, 0.9646, 0.4309, 0.9646, 0.4309, 0.9823, 0.4232, 0.9823, 0.8938, 0.7235, 0.8862, 0.7235, 0.8862, 0.4823, 0.8938, 0.4823, 0.628, 0.9823, 0.6203, 0.9823, 0.6203, 0.9646, 0.628, 0.9646, 0.8235, 0.2412, 0.8403, 0.2412, 0.8403, 0.4823, 0.8235, 0.4823, 0.6723, 0.0, 0.6891, 0.0, 0.6891, 0.2412, 0.6723, 0.2412, 0.8709, 0.2412, 0.8633, 0.2412, 0.8633, 0.0, 0.8709, 0.0, 0.848, 0.4469, 0.8403, 0.4469, 0.8403, 0.4293, 0.848, 0.4293, 0.9015, 0.4823, 0.8938, 0.4823, 0.8938, 0.2412, 0.9015, 0.2412, 0.848, 0.3939, 0.8403, 0.3939, 0.8403, 0.3762, 0.848, 0.3762, 0.3529, 0.2412, 0.3361, 0.2412, 0.3361, 1.917e-08, 0.3529, 0.0, 0.06723, 0.2412, 0.08403, 0.2412, 0.08403, 0.4823, 0.06723, 0.4823, 0.1192, 0.9646, 0.1115, 0.9646, 0.1115, 0.7235, 0.1192, 0.7235, 0.05348, 0.9981, 0.04584, 0.9981, 0.04584, 0.9804, 0.05348, 0.9804, 0.9091, 0.7235, 0.9015, 0.7235, 0.9015, 0.4823, 0.9091, 0.4823, 0.191, 0.9981, 0.1833, 0.9981, 0.1833, 0.9804, 0.191, 0.9804, 0.05042, 0.4823, 0.06723, 0.4823, 0.06723, 0.7235, 0.05042, 0.7235, 0.05042, 0.2412, 0.06723, 0.2412, 0.06723, 0.4823, 0.05042, 0.4823, 0.8785, 0.4823, 0.8709, 0.4823, 0.8709, 0.2412, 0.8785, 0.2412, 0.5714, 0.9646, 0.5791, 0.9646, 0.5791, 0.9823, 0.5714, 0.9823, 0.2765, 0.9646, 0.2689, 0.9646, 0.2689, 0.7235, 0.2765, 0.7235, 0.6585, 0.9823, 0.6509, 0.9823, 0.6509, 0.9646, 0.6585, 0.9646, 0.03361, 0.4823, 0.05042, 0.4823, 0.05042, 0.7235, 0.03361, 0.7235, 0.03361, 0.2412, 0.05042, 0.2412, 0.05042, 0.4823, 0.03361, 0.4823, 0.1115, 0.9646, 0.1039, 0.9646, 0.1039, 0.7235, 0.1115, 0.7235, 0.5867, 0.9646, 0.5943, 0.9646, 0.5943, 0.9823, 0.5867, 0.9823, 0.9091, 0.2412, 0.9015, 0.2412, 0.9015, 0.0, 0.9091, 0.0, 0.3382, 0.9823, 0.3306, 0.9823, 0.3306, 0.9646, 0.3382, 0.9646, 0.01681, 0.4823, 0.03361, 0.4823, 0.03361, 0.7235, 0.01681, 0.7235, 0.01681, 0.2412, 0.03361, 0.2412, 0.03361, 0.4823, 0.01681, 0.4823, 0.1895, 0.9646, 0.1818, 0.9646, 0.1818, 0.7235, 0.1895, 0.7235, 0.1451, 0.9804, 0.1528, 0.9804, 0.1528, 0.9981, 0.1451, 0.9981, 0.00764, 0.9646, 1.594e-08, 0.9646, 0.0, 0.7235, 0.007639, 0.7235, 0.09167, 0.9981, 0.08403, 0.9981, 0.08403, 0.9804, 0.09167, 0.9804, 0.7563, 0.2412, 0.7731, 0.2412, 0.7731, 0.4823, 0.7563, 0.4823, 0.6555, 0.4823, 0.6723, 0.4823, 0.6723, 0.7235, 0.6555, 0.7235, 0.8633, 0.7235, 0.8556, 0.7235, 0.8556, 0.4823, 0.8633, 0.4823, 0.1604, 0.9804, 0.1681, 0.9804, 0.1681, 0.9981, 0.1604, 0.9981, 0.03209, 0.9646, 0.02445, 0.9646, 0.02445, 0.7235, 0.03209, 0.7235, 0.09931, 0.9981, 0.09167, 0.9981, 0.09167, 0.9804, 0.09931, 0.9804, 0.0, 0.4823, 0.01681, 0.4823, 0.01681, 0.7235, 0.0, 0.7235, 0.0, 0.2412, 0.01681, 0.2412, 0.01681, 0.4823, 0.0, 0.4823, 0.8785, 0.2412, 0.8709, 0.2412, 0.8709, 0.0, 0.8785, 0.0, 0.3229, 1.0, 0.3153, 1.0, 0.3153, 0.9823, 0.3229, 0.9823, 0.2674, 0.9646, 0.2597, 0.9646, 0.2597, 0.7235, 0.2674, 0.7235, 0.08403, 0.9981, 0.07639, 0.9981, 0.07639, 0.9804, 0.08403, 0.9804, 0.6555, 0.2412, 0.6723, 0.2412, 0.6723, 0.4823, 0.6555, 0.4823, 0.437, 0.0, 0.4538, 0.0, 0.4538, 0.2412, 0.437, 0.2412, 0.1268, 0.9646, 0.1192, 0.9646, 0.1192, 0.7235, 0.1268, 0.7235, 0.3306, 0.9823, 0.3382, 0.9823, 0.3382, 1.0, 0.3306, 1.0, 0.01528, 0.9646, 0.00764, 0.9646, 0.00764, 0.7235, 0.01528, 0.7235, 0.1299, 0.9981, 0.1222, 0.9981, 0.1222, 0.9804, 0.1299, 0.9804, 0.3361, 0.2412, 0.3193, 0.2412, 0.3193, 1.917e-08, 0.3361, 0.0, 0.4202, 0.0, 0.437, 0.0, 0.437, 0.2412, 0.4202, 0.2412, 0.8862, 0.7235, 0.8785, 0.7235, 0.8785, 0.4823, 0.8862, 0.4823, 0.3153, 1.0, 0.3076, 1.0, 0.3076, 0.9823, 0.3153, 0.9823, 0.04125, 0.9646, 0.03361, 0.9646, 0.03361, 0.7235, 0.04125, 0.7235, 0.9473, 0.9823, 0.9397, 0.9823, 0.9397, 0.9646, 0.9473, 0.9646, 0.7731, 0.4823, 0.7899, 0.4823, 0.7899, 0.7235, 0.7731, 0.7235, 0.7227, 0.2412, 0.7395, 0.2412, 0.7395, 0.4823, 0.7227, 0.4823, 0.8709, 0.4823, 0.8633, 0.4823, 0.8633, 0.2412, 0.8709, 0.2412, 0.1375, 0.9804, 0.1451, 0.9804, 0.1451, 0.9981, 0.1375, 0.9981, 0.2506, 0.9646, 0.2429, 0.9646, 0.2429, 0.7235, 0.2506, 0.7235, 0.107, 0.9981, 0.09931, 0.9981, 0.09931, 0.9804, 0.107, 0.9804, 0.6387, 0.2412, 0.6555, 0.2412, 0.6555, 0.4823, 0.6387, 0.4823, 0.4034, 0.2412, 0.4202, 0.2412, 0.4202, 0.4823, 0.4034, 0.4823, 0.1497, 0.9646, 0.1421, 0.9646, 0.1421, 0.7235, 0.1497, 0.7235, 0.007639, 0.9981, 0.0, 0.9981, 6.83e-09, 0.9804, 0.007639, 0.9804, 0.9091, 0.4823, 0.9015, 0.4823, 0.9015, 0.2412, 0.9091, 0.2412, 0.1375, 0.9981, 0.1299, 0.9981, 0.1299, 0.9804, 0.1375, 0.9804, 0.6387, 9.583e-09, 0.6555, 0.0, 0.6555, 0.2412, 0.6387, 0.2412, 0.437, 0.2412, 0.4538, 0.2412, 0.4538, 0.4823, 0.437, 0.4823, 0.9406, 0.4823, 0.9406, 0.3215, 0.9435, 0.3215, 0.9435, 0.4823, 0.9435, 0.4823, 0.9435, 0.3215, 0.946, 0.3215, 0.946, 0.4823, 0.946, 0.4823, 0.946, 0.3215, 0.9485, 0.3215, 0.9485, 0.4823, 0.9485, 0.4823, 0.9485, 0.3215, 0.9514, 0.3215, 0.9514, 0.4823, 0.9514, 0.4823, 0.9514, 0.3215, 0.9543, 0.3215, 0.9543, 0.4823, 0.9543, 0.4823, 0.9543, 0.3215, 0.9568, 0.3215, 0.9568, 0.4823, 0.9244, 0.3215, 0.9244, 0.1608, 0.9269, 0.1608, 0.9269, 0.3215, 0.9269, 0.3215, 0.9269, 0.1608, 0.9298, 0.1608, 0.9298, 0.3215, 0.9298, 0.3215, 0.9298, 0.1608, 0.9327, 0.1608, 0.9327, 0.3215, 0.9327, 0.3215, 0.9327, 0.1608, 0.9352, 0.1608, 0.9352, 0.3215, 0.9676, 0.4823, 0.9676, 0.6431, 0.9651, 0.6431, 0.9651, 0.4823, 0.9651, 0.4823, 0.9651, 0.6431, 0.9622, 0.6431, 0.9622, 0.4823, 0.9622, 0.4823, 0.9622, 0.6431, 0.9593, 0.6431, 0.9593, 0.4823, 0.9593, 0.4823, 0.9593, 0.6431, 0.9568, 0.6431, 0.9568, 0.4823, 0.1063, 0.977, 0.1052, 0.9741, 0.1052, 0.9709, 0.1063, 0.968, 0.1084, 0.9658, 0.1112, 0.9646, 0.1142, 0.9646, 0.1169, 0.9658, 0.119, 0.968, 0.1202, 0.9709, 0.1202, 0.9741, 0.119, 0.977, 0.1169, 0.9792, 0.1142, 0.9804, 0.1112, 0.9804, 0.1084, 0.9792, 0.9352, 0.4823, 0.9352, 0.3215, 0.9377, 0.3215, 0.9377, 0.4823, 0.9377, 0.4823, 0.9377, 0.3215, 0.9406, 0.3215, 0.9406, 0.4823, 0.2461, 0.9804, 0.2433, 0.9792, 0.2412, 0.977, 0.2401, 0.9741, 0.2401, 0.9709, 0.2412, 0.968, 0.2433, 0.9658, 0.2461, 0.9646, 0.249, 0.9646, 0.2518, 0.9658, 0.2539, 0.968, 0.255, 0.9709, 0.255, 0.9741, 0.2539, 0.977, 0.2518, 0.9792, 0.249, 0.9804, 0.9406, 0.9646, 0.9406, 0.8039, 0.9435, 0.8039, 0.9435, 0.9646, 0.9435, 0.9646, 0.9435, 0.8039, 0.946, 0.8039, 0.946, 0.9646, 0.9892, 0.6431, 0.9892, 0.8039, 0.9867, 0.8039, 0.9867, 0.6431, 0.9867, 0.6431, 0.9867, 0.8039, 0.9838, 0.8039, 0.9838, 0.6431, 0.9838, 0.6431, 0.9838, 0.8039, 0.9809, 0.8039, 0.9809, 0.6431, 0.9809, 0.6431, 0.9809, 0.8039, 0.9784, 0.8039, 0.9784, 0.6431, 0.9244, 0.1608, 0.9244, 9.583e-09, 0.9269, 0.0, 0.9269, 0.1608, 0.9269, 0.1608, 0.9269, 0.0, 0.9298, 0.0, 0.9298, 0.1608, 0.9298, 0.1608, 0.9298, 0.0, 0.9327, 0.0, 0.9327, 0.1608, 0.9327, 0.1608, 0.9327, 0.0, 0.9352, 0.0, 0.9352, 0.1608, 0.9676, 0.8039, 0.9676, 0.9646, 0.9651, 0.9646, 0.9651, 0.8039, 0.9651, 0.8039, 0.9651, 0.9646, 0.9622, 0.9646, 0.9622, 0.8039, 0.9622, 0.8039, 0.9622, 0.9646, 0.9593, 0.9646, 0.9593, 0.8039, 0.9593, 0.8039, 0.9593, 0.9646, 0.9568, 0.9646, 0.9568, 0.8039, 0.2968, 0.9792, 0.294, 0.9804, 0.291, 0.9804, 0.2883, 0.9792, 0.2862, 0.977, 0.285, 0.9741, 0.285, 0.9709, 0.2862, 0.968, 0.2883, 0.9658, 0.291, 0.9646, 0.294, 0.9646, 0.2968, 0.9658, 0.2989, 0.968, 0.3, 0.9709, 0.3, 0.9741, 0.2989, 0.977, 0.9352, 0.9646, 0.9352, 0.8039, 0.9377, 0.8039, 0.9377, 0.9646, 0.9377, 0.9646, 0.9377, 0.8039, 0.9406, 0.8039, 0.9406, 0.9646, 0.1019, 0.9658, 0.1041, 0.968, 0.1052, 0.9709, 0.1052, 0.9741, 0.1041, 0.977, 0.1019, 0.9792, 0.09919, 0.9804, 0.09621, 0.9804, 0.09345, 0.9792, 0.09135, 0.977, 0.09021, 0.9741, 0.09021, 0.9709, 0.09135, 0.968, 0.09345, 0.9658, 0.09621, 0.9646, 0.09919, 0.9646, 0.1589, 0.9646, 0.1513, 0.9646, 0.1513, 0.7235, 0.1589, 0.7235, 0.9167, 0.9646, 0.9244, 0.9646, 0.9244, 0.9823, 0.9167, 0.9823, 0.9015, 0.7235, 0.8938, 0.7235, 0.8938, 0.4823, 0.9015, 0.4823, 0.1986, 0.9981, 0.191, 0.9981, 0.191, 0.9804, 0.1986, 0.9804, 0.6219, 0.2412, 0.6387, 0.2412, 0.6387, 0.4823, 0.6219, 0.4823, 0.4538, 0.0, 0.4706, 0.0, 0.4706, 0.2412, 0.4538, 0.2412, 0.8709, 0.7235, 0.8633, 0.7235, 0.8633, 0.4823, 0.8709, 0.4823, 0.8938, 0.9646, 0.9015, 0.9646, 0.9015, 0.9823, 0.8938, 0.9823, 0.9015, 0.2412, 0.8938, 0.2412, 0.8938, 0.0, 0.9015, 0.0, 0.2063, 0.9981, 0.1986, 0.9981, 0.1986, 0.9804, 0.2063, 0.9804, 0.7899, 0.0, 0.8067, 0.0, 0.8067, 0.2412, 0.7899, 0.2412, 0.6891, 0.2412, 0.7059, 0.2412, 0.7059, 0.4823, 0.6891, 0.4823, 0.8785, 0.7235, 0.8709, 0.7235, 0.8709, 0.4823, 0.8785, 0.4823, 0.932, 0.9646, 0.9397, 0.9646, 0.9397, 0.9823, 0.932, 0.9823, 0.2353, 0.9646, 0.2277, 0.9646, 0.2277, 0.7235, 0.2353, 0.7235, 0.2139, 0.9804, 0.2215, 0.9804, 0.2215, 0.9981, 0.2139, 0.9981, 0.6219, 0.0, 0.6387, 0.0, 0.6387, 0.2412, 0.6219, 0.2412, 0.4706, 0.2412, 0.4874, 0.2412, 0.4874, 0.4823, 0.4706, 0.4823, 0.8862, 0.2412, 0.8785, 0.2412, 0.8785, 0.0, 0.8862, 0.0, 0.3611, 0.9823, 0.3688, 0.9823, 0.3688, 1.0, 0.3611, 1.0, 0.8938, 0.2412, 0.8862, 0.2412, 0.8862, 0.0, 0.8938, 0.0, 0.4079, 1.0, 0.4003, 1.0, 0.4003, 0.9823, 0.4079, 0.9823, 0.8235, 0.4823, 0.8403, 0.4823, 0.8403, 0.7235, 0.8235, 0.7235, 0.7059, 0.2412, 0.7227, 0.2412, 0.7227, 0.4823, 0.7059, 0.4823, 0.8862, 0.4823, 0.8785, 0.4823, 0.8785, 0.2412, 0.8862, 0.2412, 0.9244, 0.9646, 0.932, 0.9646, 0.932, 0.9823, 0.9244, 0.9823, 0.02445, 0.9646, 0.01681, 0.9646, 0.01681, 0.7235, 0.02445, 0.7235, 0.2597, 0.9981, 0.2521, 0.9981, 0.2521, 0.9804, 0.2597, 0.9804, 0.3697, 0.2412, 0.3529, 0.2412, 0.3529, 1.917e-08, 0.3697, 0.0, 0.4874, 9.583e-09, 0.5042, 0.0, 0.5042, 0.2412, 0.4874, 0.2412, 0.1971, 0.9646, 0.1895, 0.9646, 0.1895, 0.7235, 0.1971, 0.7235, 0.01528, 0.9981, 0.007639, 0.9981, 0.007639, 0.9804, 0.01528, 0.9804, 0.3224, 0.9646, 0.3147, 0.9646, 0.3147, 0.7235, 0.3224, 0.7235, 0.2924, 0.9981, 0.2847, 0.9981, 0.2847, 0.9804, 0.2924, 0.9804, 0.605, 0.0, 0.6219, 0.0, 0.6219, 0.2412, 0.605, 0.2412, 0.4874, 0.2412, 0.5042, 0.2412, 0.5042, 0.4823, 0.4874, 0.4823, 0.2047, 0.9646, 0.1971, 0.9646, 0.1971, 0.7235, 0.2047, 0.7235, 0.4079, 0.9646, 0.4156, 0.9646, 0.4156, 0.9823, 0.4079, 0.9823, 0.8938, 0.4823, 0.8862, 0.4823, 0.8862, 0.2412, 0.8938, 0.2412, 0.6127, 0.9823, 0.605, 0.9823, 0.605, 0.9646, 0.6127, 0.9646, 0.5882, 0.2412, 0.605, 0.2412, 0.605, 0.4823, 0.5882, 0.4823, 0.5042, 0.0, 0.521, 0.0, 0.521, 0.2412, 0.5042, 0.2412, 0.8556, 0.2412, 0.848, 0.2412, 0.848, 0.0, 0.8556, 0.0, 0.06112, 0.9804, 0.06876, 0.9804, 0.06876, 0.9981, 0.06112, 0.9981, 0.2995, 0.9646, 0.2918, 0.9646, 0.2918, 0.7235, 0.2995, 0.7235, 0.2063, 0.9804, 0.2139, 0.9804, 0.2139, 0.9981, 0.2063, 0.9981, 0.8235, 0.0, 0.8403, 0.0, 0.8403, 0.2412, 0.8235, 0.2412, 0.7059, 0.4823, 0.7227, 0.4823, 0.7227, 0.7235, 0.7059, 0.7235, 0.22, 0.9646, 0.2124, 0.9646, 0.2124, 0.7235, 0.22, 0.7235, 0.9091, 0.9823, 0.9015, 0.9823, 0.9015, 0.9646, 0.9091, 0.9646, 0.8556, 0.4823, 0.848, 0.4823, 0.848, 0.2412, 0.8556, 0.2412, 0.2292, 0.9981, 0.2215, 0.9981, 0.2215, 0.9804, 0.2292, 0.9804, 0.7563, 0.0, 0.7731, 0.0, 0.7731, 0.2412, 0.7563, 0.2412, 0.7227, 0.4823, 0.7395, 0.4823, 0.7395, 0.7235, 0.7227, 0.7235, 0.2277, 0.9646, 0.22, 0.9646, 0.22, 0.7235, 0.2277, 0.7235, 0.9091, 0.9646, 0.9167, 0.9646, 0.9167, 0.9823, 0.9091, 0.9823, 0.2918, 0.9646, 0.2842, 0.9646, 0.2842, 0.7235, 0.2918, 0.7235, 0.2445, 0.9981, 0.2368, 0.9981, 0.2368, 0.9804, 0.2445, 0.9804, 0.7395, 0.0, 0.7563, 0.0, 0.7563, 0.2412, 0.7395, 0.2412, 0.7395, 0.2412, 0.7563, 0.2412, 0.7563, 0.4823, 0.7395, 0.4823, 0.2124, 0.9646, 0.2047, 0.9646, 0.2047, 0.7235, 0.2124, 0.7235, 0.8403, 0.4469, 0.848, 0.4469, 0.848, 0.4646, 0.8403, 0.4646, 0.2842, 0.9646, 0.2765, 0.9646, 0.2765, 0.7235, 0.2842, 0.7235, 0.848, 0.4116, 0.8403, 0.4116, 0.8403, 0.3939, 0.848, 0.3939, 0.0, 9.583e-09, 0.01681, 0.0, 0.01681, 0.2412, 0.0, 0.2412, 0.03361, 9.583e-09, 0.05042, 0.0, 0.05042, 0.2412, 0.03361, 0.2412, 0.848, 0.2412, 0.8403, 0.2412, 0.8403, 0.0, 0.848, 0.0, 0.05348, 0.9804, 0.06112, 0.9804, 0.06112, 0.9981, 0.05348, 0.9981, 0.2429, 0.9646, 0.2353, 0.9646, 0.2353, 0.7235, 0.2429, 0.7235, 0.2777, 0.9981, 0.27, 0.9981, 0.27, 0.9804, 0.2777, 0.9804, 0.6555, 0.7235, 0.6387, 0.7235, 0.6387, 0.4823, 0.6555, 0.4823, 0.7395, 0.4823, 0.7563, 0.4823, 0.7563, 0.7235, 0.7395, 0.7235, 0.1665, 0.9646, 0.1589, 0.9646, 0.1589, 0.7235, 0.1665, 0.7235, 0.4156, 1.0, 0.4079, 1.0, 0.4079, 0.9823, 0.4156, 0.9823, 0.8556, 0.7235, 0.848, 0.7235, 0.848, 0.4823, 0.8556, 0.4823, 0.4156, 0.9823, 0.4232, 0.9823, 0.4232, 1.0, 0.4156, 1.0, 0.7059, 0.0, 0.7227, 0.0, 0.7227, 0.2412, 0.7059, 0.2412, 0.7563, 0.4823, 0.7731, 0.4823, 0.7731, 0.7235, 0.7563, 0.7235, 0.848, 0.7235, 0.8403, 0.7235, 0.8403, 0.4823, 0.848, 0.4823, 0.02292, 0.9981, 0.01528, 0.9981, 0.01528, 0.9804, 0.02292, 0.9804, 0.3147, 0.9646, 0.3071, 0.9646, 0.3071, 0.7235, 0.3147, 0.7235, 0.1833, 0.9981, 0.1757, 0.9981, 0.1757, 0.9804, 0.1833, 0.9804, 0.7731, 0.2412, 0.7899, 0.2412, 0.7899, 0.4823, 0.7731, 0.4823, 0.7731, 0.0, 0.7899, 0.0, 0.7899, 0.2412, 0.7731, 0.2412, 0.1421, 0.9646, 0.1345, 0.9646, 0.1345, 0.7235, 0.1421, 0.7235, 0.8403, 0.4116, 0.848, 0.4116, 0.848, 0.4293, 0.8403, 0.4293, 0.2597, 0.9646, 0.2521, 0.9646, 0.2521, 0.7235, 0.2597, 0.7235, 0.848, 0.3585, 0.8403, 0.3585, 0.8403, 0.3408, 0.848, 0.3408, 0.01681, 0.0, 0.03361, 0.0, 0.03361, 0.2412, 0.01681, 0.2412, 0.05042, 0.0, 0.06723, 0.0, 0.06723, 0.2412, 0.05042, 0.2412, 0.9406, 0.6431, 0.9406, 0.4823, 0.9435, 0.4823, 0.9435, 0.6431, 0.9435, 0.6431, 0.9435, 0.4823, 0.946, 0.4823, 0.946, 0.6431, 0.9892, 0.1608, 0.9892, 0.3215, 0.9867, 0.3215, 0.9867, 0.1608, 0.9867, 0.1608, 0.9867, 0.3215, 0.9838, 0.3215, 0.9838, 0.1608, 0.9838, 0.1608, 0.9838, 0.3215, 0.9809, 0.3215, 0.9809, 0.1608, 0.9809, 0.1608, 0.9809, 0.3215, 0.9784, 0.3215, 0.9784, 0.1608, 0.9244, 0.4823, 0.9244, 0.3215, 0.9269, 0.3215, 0.9269, 0.4823, 0.9269, 0.4823, 0.9269, 0.3215, 0.9298, 0.3215, 0.9298, 0.4823, 0.9298, 0.4823, 0.9298, 0.3215, 0.9327, 0.3215, 0.9327, 0.4823, 0.9327, 0.4823, 0.9327, 0.3215, 0.9352, 0.3215, 0.9352, 0.4823, 0.9784, 7.666e-08, 0.9784, 0.1608, 0.9759, 0.1608, 0.9759, 0.0, 0.9759, 0.0, 0.9759, 0.1608, 0.973, 0.1608, 0.973, 0.0, 0.973, 0.0, 0.973, 0.1608, 0.9701, 0.1608, 0.9701, 0.0, 0.9701, 0.0, 0.9701, 0.1608, 0.9676, 0.1608, 0.9676, 7.666e-08, 0.07408, 0.977, 0.07197, 0.9792, 0.06922, 0.9804, 0.06624, 0.9804, 0.06348, 0.9792, 0.06138, 0.977, 0.06024, 0.9741, 0.06024, 0.9709, 0.06138, 0.968, 0.06348, 0.9658, 0.06624, 0.9646, 0.06922, 0.9646, 0.07197, 0.9658, 0.07408, 0.968, 0.07522, 0.9709, 0.07522, 0.9741, 0.9352, 0.6431, 0.9352, 0.4823, 0.9377, 0.4823, 0.9377, 0.6431, 0.9377, 0.6431, 0.9377, 0.4823, 0.9406, 0.4823, 0.9406, 0.6431, 0.03925, 0.9646, 0.042, 0.9658, 0.04411, 0.968, 0.04525, 0.9709, 0.04525, 0.9741, 0.04411, 0.977, 0.042, 0.9792, 0.03925, 0.9804, 0.03627, 0.9804, 0.03351, 0.9792, 0.03141, 0.977, 0.03026, 0.9741, 0.03026, 0.9709, 0.03141, 0.968, 0.03351, 0.9658, 0.03627, 0.9646, 0.9406, 0.8039, 0.9406, 0.6431, 0.9435, 0.6431, 0.9435, 0.8039, 0.9435, 0.8039, 0.9435, 0.6431, 0.946, 0.6431, 0.946, 0.8039, 0.9892, 0.8039, 0.9892, 0.9646, 0.9867, 0.9646, 0.9867, 0.8039, 0.9867, 0.8039, 0.9867, 0.9646, 0.9838, 0.9646, 0.9838, 0.8039, 0.9838, 0.8039, 0.9838, 0.9646, 0.9809, 0.9646, 0.9809, 0.8039, 0.9809, 0.8039, 0.9809, 0.9646, 0.9784, 0.9646, 0.9784, 0.8039, 0.9244, 0.6431, 0.9244, 0.4823, 0.9269, 0.4823, 0.9269, 0.6431, 0.9269, 0.6431, 0.9269, 0.4823, 0.9298, 0.4823, 0.9298, 0.6431, 0.9298, 0.6431, 0.9298, 0.4823, 0.9327, 0.4823, 0.9327, 0.6431, 0.9327, 0.6431, 0.9327, 0.4823, 0.9352, 0.4823, 0.9352, 0.6431, 0.9676, 0.6431, 0.9676, 0.8039, 0.9651, 0.8039, 0.9651, 0.6431, 0.9651, 0.6431, 0.9651, 0.8039, 0.9622, 0.8039, 0.9622, 0.6431, 0.9622, 0.6431, 0.9622, 0.8039, 0.9593, 0.8039, 0.9593, 0.6431, 0.9593, 0.6431, 0.9593, 0.8039, 0.9568, 0.8039, 0.9568, 0.6431, 0.02426, 0.9804, 0.02128, 0.9804, 0.01853, 0.9792, 0.01642, 0.977, 0.01528, 0.9741, 0.01528, 0.9709, 0.01642, 0.968, 0.01853, 0.9658, 0.02128, 0.9646, 0.02426, 0.9646, 0.02702, 0.9658, 0.02912, 0.968, 0.03026, 0.9709, 0.03026, 0.9741, 0.02912, 0.977, 0.02702, 0.9792, 0.9352, 0.8039, 0.9352, 0.6431, 0.9377, 0.6431, 0.9377, 0.8039, 0.9377, 0.8039, 0.9377, 0.6431, 0.9406, 0.6431, 0.9406, 0.8039, 0.01499, 0.9741, 0.01384, 0.977, 0.01174, 0.9792, 0.008983, 0.9804, 0.006002, 0.9804, 0.003248, 0.9792, 0.001141, 0.977, 0.0, 0.9741, 3.643e-08, 0.9709, 0.001141, 0.968, 0.003248, 0.9658, 0.006002, 0.9646, 0.008983, 0.9646, 0.01174, 0.9658, 0.01384, 0.968, 0.01499, 0.9709])
me_cube_001.use_remesh_preserve_volume = False
me_cube_001.use_remesh_preserve_attributes = False
me_cube_001.use_mirror_vertex_groups = False
me_cube_001.update()

# ---- objects
ob_dock = bpy.data.objects.new('Dock', me_cube_001)
ob_lamp = bpy.data.objects.new('Lamp', light_lamp)
ob_camera = bpy.data.objects.new('Camera', cam_camera)

# ---- transforms, parenting, visibility, modifiers, constraints
ob_dock.location = (0.0, 0.0, -7.451e-09)
ob_dock.lineart.crease_threshold = 0.0
ob_lamp.location = (4.076, 1.005, 5.904)
ob_lamp.rotation_euler = (0.6503, 0.05522, 1.866)
ob_lamp.lock_rotations_4d = False
ob_lamp.empty_display_type = 'ARROWS'
ob_lamp.color = (0.0, 0.0, 0.0, 0.0)
ob_lamp.lineart.crease_threshold = 0.0
ob_camera.location = (7.481, -6.508, 5.344)
ob_camera.rotation_euler = (1.109, 0.0, 0.8149)
ob_camera.lock_rotations_4d = False
ob_camera.empty_display_type = 'ARROWS'
ob_camera.color = (0.0, 0.0, 0.0, 0.0)
ob_camera.display_type = 'WIRE'
ob_camera.lineart.crease_threshold = 0.0

# ---- collection membership
col_collection_1.objects.link(ob_dock)
col_collection_1.objects.link(ob_lamp)
col_collection_1.objects.link(ob_camera)

# ---- scene / render settings (as saved in the file)
scene.camera = ob_camera
scene.frame_start = 1; scene.frame_end = 250; scene.frame_set(1)
scene.render.engine = 'BLENDER_EEVEE_NEXT'
scene.render.resolution_percentage = 50
scene.render.dither_intensity = 0.0
scene.cycles.use_denoising = False
scene.cycles.samples = 128
scene.cycles.sampling_pattern = 'TABULATED_SOBOL'
scene.cycles.use_adaptive_sampling = False
scene.cycles.use_light_tree = False
scene.cycles.blur_glossy = 0.0
scene.cycles.sample_clamp_indirect = 0.0
scene.view_settings.view_transform = 'Standard'
bpy.context.view_layer.update()
